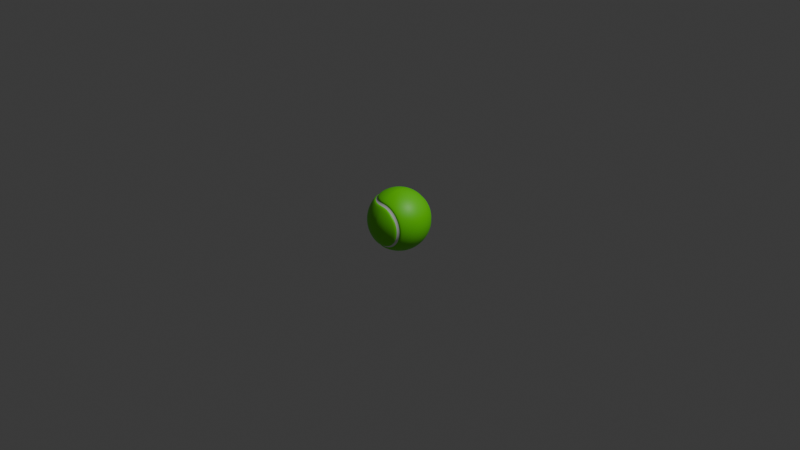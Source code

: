 # Source: tennis_ball.blend  (saved by Blender 5.0.118; exported with 4.5.12 LTS)
import bpy
from mathutils import Matrix  # noqa: F401  (used for matrix-valued properties, if any)

bpy.ops.wm.read_factory_settings(use_empty=True)
scene = bpy.context.scene
scene.name = 'Scene'

# ---- collections
col_collection = bpy.data.collections.new('Collection'); scene.collection.children.link(col_collection)

# ---- materials (node trees are filled in below, after node groups)
mat_material = bpy.data.materials.new('Material')
mat_material.alpha_threshold = 0.0
mat_material.use_backface_culling_lightprobe_volume = False
mat_material.roughness = 0.5
mat_material.line_color = (0.0, 0.0, 0.0, 1.0)
mat_line = bpy.data.materials.new('line')

# ---- material node trees
mat_material.use_nodes = True; mat_material.node_tree.nodes.clear()
_N = mat_material.node_tree.nodes; _L = mat_material.node_tree.links
n0 = _N.new('ShaderNodeOutputMaterial'); n0.name = 'Material Output'; n0.location = (200, 100)
n1 = _N.new('ShaderNodeBsdfPrincipled'); n1.name = 'Principled BSDF'; n1.location = (-200, 100)
n1.inputs[0].default_value = (0.1419, 0.8, 0.0, 1.0)
_L.new(n1.outputs[0], n0.inputs[0])
n0.is_active_output = True
mat_line.use_nodes = True; mat_line.node_tree.nodes.clear()
_N = mat_line.node_tree.nodes; _L = mat_line.node_tree.links
n0 = _N.new('ShaderNodeBsdfPrincipled'); n0.name = 'Principled BSDF'; n0.location = (-200, 100)
n1 = _N.new('ShaderNodeOutputMaterial'); n1.name = 'Material Output'; n1.location = (200, 100)
_L.new(n0.outputs[0], n1.inputs[0])
n1.is_active_output = True

# ---- world
world_world = bpy.data.worlds.new('World'); scene.world = world_world
world_world.use_nodes = True; world_world.node_tree.nodes.clear()
_N = world_world.node_tree.nodes; _L = world_world.node_tree.links
n0 = _N.new('ShaderNodeOutputWorld'); n0.name = 'World Output'; n0.location = (200, 100)
n1 = _N.new('ShaderNodeBackground'); n1.name = 'Background'; n1.location = (-200, 100)
n1.inputs[0].default_value = (0.05088, 0.05088, 0.05088, 1.0)
_L.new(n1.outputs[0], n0.inputs[0])
n0.is_active_output = True
world_world.color = (0.05088, 0.05088, 0.05088)
world_world.sun_shadow_jitter_overblur = 0.0

# ---- cameras
cam_camera = bpy.data.cameras.new('Camera')
cam_camera.clip_end = 100.0
cam_camera.ortho_scale = 7.314

# ---- lights
light_light = bpy.data.lights.new('Light', 'POINT')
light_light.energy = 1000.0
light_light.shadow_soft_size = 0.1

# ---- meshes
me_sphere = bpy.data.meshes.new('Sphere')
me_sphere.from_pydata([(7.451e-09, -1.49e-08, 0.33), (2.98e-08, 0.06438, 0.3237), (0.0, 0.2744, 0.1833), (1.49e-08, 0.3237, 0.06438), (7.451e-09, 0.33, 1.49e-08), (1.49e-08, 0.2744, -0.1833), (3.725e-09, -0.06438, 0.3237), (1.49e-08, -0.1263, 0.3049), (1.118e-08, -0.3049, 0.1263), (-1.118e-08, -0.3237, 0.06438), (-7.451e-09, -0.33, 0.0), (-1.863e-08, -0.3237, -0.06438), (-0.01256, -0.06314, 0.3237), (-0.02464, -0.1239, 0.3049), (-0.03577, -0.1798, 0.2744), (-0.05353, -0.2691, 0.1833), (-0.05948, -0.299, 0.1263), (-0.06314, -0.3174, 0.06438), (-0.06438, -0.3237, 0.0), (-0.06314, -0.3174, -0.06438), (-0.05948, -0.299, -0.1263), (-0.05353, -0.2691, -0.1833), (-0.03577, -0.1798, -0.2744), (-0.02464, -0.1239, -0.3049), (-0.01256, -0.06314, -0.3237), (-0.02464, -0.05948, 0.3237), (-0.04833, -0.1167, 0.3049), (-0.07016, -0.1694, 0.2744), (-0.105, -0.2535, 0.1833), (-0.1167, -0.2817, 0.1263), (-0.1239, -0.299, 0.06438), (-0.1263, -0.3049, 0.0), (-0.1239, -0.299, -0.06438), (-0.1167, -0.2817, -0.1263), (-0.105, -0.2535, -0.1833), (-0.07016, -0.1694, -0.2744), (-0.04833, -0.1167, -0.3049), (-0.02464, -0.05948, -0.3237), (-0.03577, -0.05353, 0.3237), (-0.07016, -0.105, 0.3049), (-0.1019, -0.1524, 0.2744), (-0.1524, -0.2281, 0.1833), (-0.1694, -0.2535, 0.1263), (-0.1798, -0.2691, 0.06438), (-0.1833, -0.2744, 0.0), (-0.1798, -0.2691, -0.06438), (-0.1694, -0.2535, -0.1263), (-0.1524, -0.2281, -0.1833), (-0.1019, -0.1524, -0.2744), (-0.07016, -0.105, -0.3049), (-0.03577, -0.05353, -0.3237), (-0.04552, -0.04552, 0.3237), (-0.0893, -0.0893, 0.3049), (-0.1296, -0.1296, 0.2744), (-0.194, -0.194, 0.1833), (-0.2156, -0.2156, 0.1263), (-0.2289, -0.2289, 0.06438), (-0.2333, -0.2333, 0.0), (-0.2289, -0.2289, -0.06438), (-0.2156, -0.2156, -0.1263), (-0.194, -0.194, -0.1833), (-0.1296, -0.1296, -0.2744), (-0.0893, -0.0893, -0.3049), (-0.04552, -0.04552, -0.3237), (-0.05353, -0.03577, 0.3237), (-0.105, -0.07016, 0.3049), (-0.1524, -0.1019, 0.2744), (-0.2281, -0.1524, 0.1833), (-0.2535, -0.1694, 0.1263), (-0.2691, -0.1798, 0.06438), (-0.2744, -0.1833, 0.0), (-0.2691, -0.1798, -0.06438), (-0.2535, -0.1694, -0.1263), (-0.2281, -0.1524, -0.1833), (-0.1524, -0.1019, -0.2744), (-0.105, -0.07016, -0.3049), (-0.05353, -0.03577, -0.3237), (-0.05948, -0.02464, 0.3237), (-0.1167, -0.04833, 0.3049), (-0.1694, -0.07016, 0.2744), (-0.2535, -0.105, 0.1833), (-0.2817, -0.1167, 0.1263), (-0.299, -0.1239, 0.06438), (-0.3049, -0.1263, 0.0), (-0.299, -0.1239, -0.06438), (-0.2817, -0.1167, -0.1263), (-0.2535, -0.105, -0.1833), (-0.1694, -0.07016, -0.2744), (-0.1167, -0.04833, -0.3049), (-0.05948, -0.02464, -0.3237), (-0.06314, -0.01256, 0.3237), (-0.1239, -0.02464, 0.3049), (-0.1798, -0.03577, 0.2744), (-0.2691, -0.05353, 0.1833), (-0.299, -0.05948, 0.1263), (-0.3174, -0.06314, 0.06438), (-0.3237, -0.06438, 0.0), (-0.3174, -0.06314, -0.06438), (-0.299, -0.05948, -0.1263), (-0.2691, -0.05353, -0.1833), (-0.1798, -0.03577, -0.2744), (-0.1239, -0.02464, -0.3049), (-0.06314, -0.01256, -0.3237), (-0.06438, 1.304e-08, 0.3237), (-0.1263, 2.421e-08, 0.3049), (-0.1833, -1.863e-08, 0.2744), (-0.2744, 1.863e-08, 0.1833), (-0.3049, 1.118e-08, 0.1263), (-0.3237, 4.098e-08, 0.06438), (-0.33, 2.98e-08, 0.0), (-0.3237, 4.098e-08, -0.06438), (-0.3049, 1.118e-08, -0.1263), (-0.2744, 1.863e-08, -0.1833), (-0.1833, -1.863e-08, -0.2744), (-0.1263, 2.421e-08, -0.3049), (-0.06438, 1.304e-08, -0.3237), (-0.06314, 0.01256, 0.3237), (-0.1239, 0.02464, 0.3049), (-0.1798, 0.03577, 0.2744), (-0.2691, 0.05353, 0.1833), (-0.299, 0.05948, 0.1263), (-0.3174, 0.06314, 0.06438), (-0.3237, 0.06438, 0.0), (-0.3174, 0.06314, -0.06438), (-0.299, 0.05948, -0.1263), (-0.2691, 0.05353, -0.1833), (-0.1798, 0.03577, -0.2744), (-0.1239, 0.02464, -0.3049), (-0.06314, 0.01256, -0.3237), (-0.05948, 0.02464, 0.3237), (-0.1167, 0.04833, 0.3049), (-0.1694, 0.07016, 0.2744), (-0.2535, 0.105, 0.1833), (-0.2817, 0.1167, 0.1263), (-0.299, 0.1239, 0.06438), (-0.3049, 0.1263, 0.0), (-0.299, 0.1239, -0.06438), (-0.2817, 0.1167, -0.1263), (-0.2535, 0.105, -0.1833), (-0.1694, 0.07016, -0.2744), (-0.1167, 0.04833, -0.3049), (-0.05948, 0.02464, -0.3237), (-0.05353, 0.03577, 0.3237), (-0.105, 0.07016, 0.3049), (-0.1524, 0.1019, 0.2744), (-0.2281, 0.1524, 0.1833), (-0.2535, 0.1694, 0.1263), (-0.2691, 0.1798, 0.06438), (-0.2744, 0.1833, 0.0), (-0.2691, 0.1798, -0.06438), (-0.2535, 0.1694, -0.1263), (-0.2281, 0.1524, -0.1833), (-0.1524, 0.1019, -0.2744), (-0.105, 0.07016, -0.3049), (-0.05353, 0.03577, -0.3237), (-0.04552, 0.04552, 0.3237), (-0.0893, 0.0893, 0.3049), (-0.1296, 0.1296, 0.2744), (-0.194, 0.194, 0.1833), (-0.2156, 0.2156, 0.1263), (-0.2289, 0.2289, 0.06438), (-0.2333, 0.2333, 0.0), (-0.2289, 0.2289, -0.06438), (-0.2156, 0.2156, -0.1263), (-0.194, 0.194, -0.1833), (-0.1296, 0.1296, -0.2744), (-0.0893, 0.0893, -0.3049), (-0.04552, 0.04552, -0.3237), (-0.03577, 0.05353, 0.3237), (-0.07016, 0.105, 0.3049), (-0.1019, 0.1524, 0.2744), (-0.1524, 0.2281, 0.1833), (-0.1694, 0.2535, 0.1263), (-0.1798, 0.2691, 0.06438), (-0.1833, 0.2744, 0.0), (-0.1798, 0.2691, -0.06438), (-0.1694, 0.2535, -0.1263), (-0.1524, 0.2281, -0.1833), (-0.1019, 0.1524, -0.2744), (-0.07016, 0.105, -0.3049), (-0.03577, 0.05353, -0.3237), (-0.02464, 0.05948, 0.3237), (-0.04833, 0.1167, 0.3049), (-0.07016, 0.1694, 0.2744), (-0.105, 0.2535, 0.1833), (-0.1167, 0.2817, 0.1263), (-0.1239, 0.299, 0.06438), (-0.1263, 0.3049, 0.0), (-0.1239, 0.299, -0.06438), (-0.1167, 0.2817, -0.1263), (-0.105, 0.2535, -0.1833), (-0.07016, 0.1694, -0.2744), (-0.04833, 0.1167, -0.3049), (-0.02464, 0.05948, -0.3237), (-0.01256, 0.06314, 0.3237), (-0.02464, 0.1239, 0.3049), (-0.03577, 0.1798, 0.2744), (-0.05353, 0.2691, 0.1833), (-0.05948, 0.299, 0.1263), (-0.06314, 0.3174, 0.06438), (-0.06438, 0.3237, 0.0), (-0.06314, 0.3174, -0.06438), (-0.05948, 0.299, -0.1263), (-0.05353, 0.2691, -0.1833), (-0.03577, 0.1798, -0.2744), (-0.02464, 0.1239, -0.3049), (-0.01256, 0.06314, -0.3237), (2.328e-08, 0.1263, 0.3049), (0.0, 0.1833, 0.2744), (3.725e-08, 0.3049, 0.1263), (0.0, 0.1833, -0.2744), (1.304e-08, -0.1833, 0.2744), (0.01256, -0.3237, 0.06314), (0.02464, -0.3049, 0.1239), (0.03577, -0.2744, 0.1798), (0.05353, -0.1833, 0.2691), (0.05948, -0.1263, 0.299), (0.06314, -0.06438, 0.3174), (0.06438, -2.98e-08, 0.3237), (0.06314, 0.06438, 0.3174), (0.05948, 0.1263, 0.299), (0.05353, 0.1833, 0.2691), (0.03577, 0.2744, 0.1798), (0.02464, 0.3049, 0.1239), (0.01256, 0.3237, 0.06314), (0.02464, -0.3237, 0.05948), (0.04833, -0.3049, 0.1167), (0.07016, -0.2744, 0.1694), (0.105, -0.1833, 0.2535), (0.1167, -0.1263, 0.2817), (0.1239, -0.06438, 0.299), (0.1263, 0.0, 0.3049), (0.1239, 0.06438, 0.299), (0.1167, 0.1263, 0.2817), (0.105, 0.1833, 0.2535), (0.07016, 0.2744, 0.1694), (0.04833, 0.3049, 0.1167), (0.02464, 0.3237, 0.05948), (0.03577, -0.3237, 0.05353), (0.07016, -0.3049, 0.105), (0.1019, -0.2744, 0.1524), (0.1524, -0.1833, 0.2281), (0.1694, -0.1263, 0.2535), (0.1798, -0.06438, 0.2691), (0.1833, 0.0, 0.2744), (0.1798, 0.06438, 0.2691), (0.1694, 0.1263, 0.2535), (0.1524, 0.1833, 0.2281), (0.1019, 0.2744, 0.1524), (0.07016, 0.3049, 0.105), (0.03577, 0.3237, 0.05353), (0.04552, -0.3237, 0.04552), (0.0893, -0.3049, 0.0893), (0.1296, -0.2744, 0.1296), (0.194, -0.1833, 0.194), (0.2156, -0.1263, 0.2156), (0.2289, -0.06438, 0.2289), (0.2333, -1.49e-08, 0.2333), (0.2289, 0.06438, 0.2289), (0.2156, 0.1263, 0.2156), (0.194, 0.1833, 0.194), (0.1296, 0.2744, 0.1296), (0.0893, 0.3049, 0.0893), (0.04552, 0.3237, 0.04552), (0.05353, -0.3237, 0.03577), (0.105, -0.3049, 0.07016), (0.1524, -0.2744, 0.1019), (0.2281, -0.1833, 0.1524), (0.2535, -0.1263, 0.1694), (0.2691, -0.06438, 0.1798), (0.2744, -1.49e-08, 0.1833), (0.2691, 0.06438, 0.1798), (0.2535, 0.1263, 0.1694), (0.2281, 0.1833, 0.1524), (0.1524, 0.2744, 0.1019), (0.105, 0.3049, 0.07016), (0.05353, 0.3237, 0.03577), (0.05948, -0.3237, 0.02464), (0.1167, -0.3049, 0.04833), (0.1694, -0.2744, 0.07016), (0.2535, -0.1833, 0.105), (0.2817, -0.1263, 0.1167), (0.299, -0.06438, 0.1239), (0.3049, 0.0, 0.1263), (0.299, 0.06438, 0.1239), (0.2817, 0.1263, 0.1167), (0.2535, 0.1833, 0.105), (0.1694, 0.2744, 0.07016), (0.1167, 0.3049, 0.04833), (0.05948, 0.3237, 0.02464), (0.06314, -0.3237, 0.01256), (0.1239, -0.3049, 0.02464), (0.1798, -0.2744, 0.03577), (0.2691, -0.1833, 0.05353), (0.299, -0.1263, 0.05948), (0.3174, -0.06438, 0.06314), (0.3237, -7.451e-09, 0.06438), (0.3174, 0.06438, 0.06314), (0.299, 0.1263, 0.05948), (0.2691, 0.1833, 0.05353), (0.1798, 0.2744, 0.03577), (0.1239, 0.3049, 0.02464), (0.06314, 0.3237, 0.01256), (0.06438, -0.3237, -2.98e-08), (0.1263, -0.3049, -2.98e-08), (0.1833, -0.2744, 0.0), (0.2744, -0.1833, 0.0), (0.3049, -0.1263, -1.49e-08), (0.3237, -0.06438, -7.451e-09), (0.33, -1.479e-09, -2.064e-08), (0.3237, 0.06438, 0.0), (0.3049, 0.1263, 0.0), (0.2744, 0.1833, 1.49e-08), (0.1833, 0.2744, 2.98e-08), (0.1263, 0.3049, 0.0), (0.06438, 0.3237, 0.0), (0.06314, -0.3237, -0.01256), (0.1239, -0.3049, -0.02464), (0.1798, -0.2744, -0.03577), (0.2691, -0.1833, -0.05353), (0.299, -0.1263, -0.05948), (0.3174, -0.06438, -0.06314), (0.3237, 0.0, -0.06438), (0.3174, 0.06438, -0.06314), (0.299, 0.1263, -0.05948), (0.2691, 0.1833, -0.05353), (0.1798, 0.2744, -0.03577), (0.1239, 0.3049, -0.02464), (0.06314, 0.3237, -0.01256), (0.05948, -0.3237, -0.02464), (0.1167, -0.3049, -0.04833), (0.1694, -0.2744, -0.07016), (0.2535, -0.1833, -0.105), (0.2817, -0.1263, -0.1167), (0.299, -0.06438, -0.1239), (0.3049, 0.0, -0.1263), (0.299, 0.06438, -0.1239), (0.2817, 0.1263, -0.1167), (0.2535, 0.1833, -0.105), (0.1694, 0.2744, -0.07016), (0.1167, 0.3049, -0.04833), (0.05948, 0.3237, -0.02464), (0.05353, -0.3237, -0.03577), (0.105, -0.3049, -0.07016), (0.1524, -0.2744, -0.1019), (0.2281, -0.1833, -0.1524), (0.2535, -0.1263, -0.1694), (0.2691, -0.06438, -0.1798), (0.2744, 0.0, -0.1833), (0.2691, 0.06438, -0.1798), (0.2535, 0.1263, -0.1694), (0.2281, 0.1833, -0.1524), (0.1524, 0.2744, -0.1019), (0.105, 0.3049, -0.07016), (0.05353, 0.3237, -0.03577), (0.04552, -0.3237, -0.04552), (0.0893, -0.3049, -0.0893), (0.1296, -0.2744, -0.1296), (0.194, -0.1833, -0.194), (0.2156, -0.1263, -0.2156), (0.2289, -0.06438, -0.2289), (0.2333, 1.49e-08, -0.2333), (0.2289, 0.06438, -0.2289), (0.2156, 0.1263, -0.2156), (0.194, 0.1833, -0.194), (0.1296, 0.2744, -0.1296), (0.0893, 0.3049, -0.0893), (0.04552, 0.3237, -0.04552), (0.03577, -0.3237, -0.05353), (0.07016, -0.3049, -0.105), (0.1019, -0.2744, -0.1524), (0.1524, -0.1833, -0.2281), (0.1694, -0.1263, -0.2535), (0.1798, -0.06438, -0.2691), (0.1833, 0.0, -0.2744), (0.1798, 0.06438, -0.2691), (0.1694, 0.1263, -0.2535), (0.1524, 0.1833, -0.2281), (0.1019, 0.2744, -0.1524), (0.07016, 0.3049, -0.105), (0.03577, 0.3237, -0.05353), (0.02464, -0.3237, -0.05948), (0.04833, -0.3049, -0.1167), (0.07016, -0.2744, -0.1694), (0.105, -0.1833, -0.2535), (0.1167, -0.1263, -0.2817), (0.1239, -0.06438, -0.299), (0.1263, 0.0, -0.3049), (0.1239, 0.06438, -0.299), (0.1167, 0.1263, -0.2817), (0.105, 0.1833, -0.2535), (0.07016, 0.2744, -0.1694), (0.04833, 0.3049, -0.1167), (0.02464, 0.3237, -0.05948), (0.01256, -0.3237, -0.06314), (0.02464, -0.3049, -0.1239), (0.03577, -0.2744, -0.1798), (0.05353, -0.1833, -0.2691), (0.05948, -0.1263, -0.299), (0.06314, -0.06438, -0.3174), (0.06438, 0.0, -0.3237), (0.06314, 0.06438, -0.3174), (0.05948, 0.1263, -0.299), (0.05353, 0.1833, -0.2691), (0.03577, 0.2744, -0.1798), (0.02464, 0.3049, -0.1239), (0.01256, 0.3237, -0.06314), (-1.118e-08, -0.3049, -0.1263), (1.49e-08, -0.2744, -0.1833), (1.304e-08, -0.1833, -0.2744), (-7.451e-09, -0.1263, -0.3049), (-1.863e-08, -0.06438, -0.3237), (-7.451e-09, 0.0, -0.33), (-5.588e-09, 0.06438, -0.3237), (1.583e-08, 0.1263, -0.3049), (0.0, 0.3049, -0.1263), (2.608e-08, 0.3237, -0.06438), (0.0, -0.2744, 0.1833), (4.618e-09, 0.2461, -0.2178), (0.0, 0.2178, -0.2461), (1.157e-08, -0.2461, 0.2178), (1.561e-08, -0.2178, 0.2461), (-0.0425, -0.2137, 0.2461), (-0.048, -0.2413, 0.2178), (-0.0425, -0.2137, -0.2461), (-0.048, -0.2413, -0.2178), (-0.08337, -0.2013, 0.2461), (-0.09416, -0.2273, 0.2179), (-0.09416, -0.2273, -0.2179), (-0.08337, -0.2013, -0.2461), (-0.121, -0.1811, 0.2461), (-0.1367, -0.2046, 0.2179), (-0.1367, -0.2046, -0.2179), (-0.121, -0.1811, -0.2461), (-0.154, -0.154, 0.2461), (-0.174, -0.174, 0.2179), (-0.174, -0.174, -0.2179), (-0.154, -0.154, -0.2461), (-0.1811, -0.121, 0.2461), (-0.2046, -0.1367, 0.2179), (-0.2046, -0.1367, -0.2179), (-0.1811, -0.121, -0.2461), (-0.2013, -0.08336, 0.2461), (-0.2273, -0.09416, 0.2179), (-0.2273, -0.09416, -0.2179), (-0.2013, -0.08336, -0.2461), (-0.2137, -0.0425, 0.2461), (-0.2413, -0.048, 0.2179), (-0.2413, -0.048, -0.2179), (-0.2137, -0.0425, -0.2461), (-0.2178, 1.222e-08, 0.2461), (-0.2461, 2.377e-08, 0.2179), (-0.2461, 2.377e-08, -0.2179), (-0.2178, 1.222e-08, -0.2461), (-0.2137, 0.0425, 0.2461), (-0.2413, 0.048, 0.2179), (-0.2413, 0.048, -0.2179), (-0.2137, 0.0425, -0.2461), (-0.2013, 0.08336, 0.2461), (-0.2273, 0.09416, 0.2179), (-0.2273, 0.09416, -0.2179), (-0.2013, 0.08336, -0.2461), (-0.1811, 0.121, 0.2461), (-0.2046, 0.1367, 0.2179), (-0.2046, 0.1367, -0.2179), (-0.1811, 0.121, -0.2461), (-0.154, 0.154, 0.2461), (-0.174, 0.174, 0.2179), (-0.174, 0.174, -0.2179), (-0.154, 0.154, -0.2461), (-0.121, 0.1811, 0.2461), (-0.1367, 0.2046, 0.2179), (-0.1367, 0.2046, -0.2179), (-0.121, 0.1811, -0.2461), (-0.08337, 0.2013, 0.2461), (-0.09416, 0.2273, 0.2179), (-0.09416, 0.2273, -0.2179), (-0.08337, 0.2013, -0.2461), (-0.0425, 0.2137, 0.2461), (-0.048, 0.2413, 0.2178), (-0.048, 0.2413, -0.2178), (-0.0425, 0.2137, -0.2461), (1.671e-08, 0.2178, 0.2461), (1.671e-08, 0.2461, 0.2178), (0.048, -0.2178, 0.2413), (0.0425, -0.2461, 0.2137), (0.0425, 0.2461, 0.2137), (0.048, 0.2178, 0.2413), (0.08337, -0.2461, 0.2013), (0.09416, -0.2179, 0.2273), (0.09416, 0.2179, 0.2273), (0.08337, 0.2461, 0.2013), (0.121, -0.2461, 0.1811), (0.1367, -0.2179, 0.2046), (0.1367, 0.2179, 0.2046), (0.121, 0.2461, 0.1811), (0.154, -0.2461, 0.154), (0.174, -0.2179, 0.174), (0.174, 0.2179, 0.174), (0.154, 0.2461, 0.154), (0.1811, -0.2461, 0.121), (0.2046, -0.2179, 0.1367), (0.2046, 0.2179, 0.1367), (0.1811, 0.2461, 0.121), (0.2013, -0.2461, 0.08336), (0.2273, -0.2179, 0.09416), (0.2273, 0.2179, 0.09416), (0.2013, 0.2461, 0.08336), (0.2137, -0.2461, 0.0425), (0.2413, -0.2179, 0.048), (0.2413, 0.2179, 0.048), (0.2137, 0.2461, 0.0425), (0.2178, -0.2461, -1.028e-08), (0.2461, -0.2179, -1.028e-08), (0.2461, 0.2179, 1.49e-08), (0.2178, 0.2461, 1.952e-08), (0.2137, -0.2461, -0.0425), (0.2413, -0.2179, -0.048), (0.2413, 0.2179, -0.048), (0.2137, 0.2461, -0.0425), (0.2013, -0.2461, -0.08336), (0.2273, -0.2179, -0.09416), (0.2273, 0.2179, -0.09416), (0.2013, 0.2461, -0.08336), (0.1811, -0.2461, -0.121), (0.2046, -0.2179, -0.1367), (0.2046, 0.2179, -0.1367), (0.1811, 0.2461, -0.121), (0.154, -0.2461, -0.154), (0.174, -0.2179, -0.174), (0.174, 0.2179, -0.174), (0.154, 0.2461, -0.154), (0.121, -0.2461, -0.1811), (0.1367, -0.2179, -0.2046), (0.1367, 0.2179, -0.2046), (0.121, 0.2461, -0.1811), (0.08337, -0.2461, -0.2013), (0.09416, -0.2179, -0.2273), (0.09416, 0.2179, -0.2273), (0.08337, 0.2461, -0.2013), (0.0425, -0.2461, -0.2137), (0.048, -0.2178, -0.2413), (0.048, 0.2178, -0.2413), (0.0425, 0.2461, -0.2137), (7.618e-10, -0.2461, -0.2178), (1.845e-10, -0.2178, -0.2461), (-0.04112, -0.2067, 0.239), (-0.04662, -0.2344, 0.2108), (-3.074e-05, -0.239, 0.2108), (3.078e-05, -0.2108, 0.239), (-0.08066, -0.1947, 0.239), (-0.09146, -0.2208, 0.2108), (-0.09146, -0.2208, -0.2108), (-0.08066, -0.1947, -0.239), (-0.04112, -0.2067, -0.239), (-0.04662, -0.2344, -0.2108), (-0.1171, -0.1753, 0.239), (-0.1328, -0.1987, 0.2108), (-0.1328, -0.1987, -0.2108), (-0.1171, -0.1753, -0.239), (-0.149, -0.149, 0.239), (-0.169, -0.169, 0.2108), (-0.169, -0.169, -0.2108), (-0.149, -0.149, -0.239), (-0.1753, -0.1171, 0.239), (-0.1987, -0.1328, 0.2108), (-0.1987, -0.1328, -0.2108), (-0.1753, -0.1171, -0.239), (-0.1947, -0.08066, 0.239), (-0.2208, -0.09146, 0.2108), (-0.2208, -0.09146, -0.2108), (-0.1947, -0.08066, -0.239), (-0.2067, -0.04112, 0.239), (-0.2344, -0.04662, 0.2108), (-0.2344, -0.04662, -0.2108), (-0.2067, -0.04112, -0.239), (-0.2108, 1.113e-08, 0.239), (-0.239, 2.248e-08, 0.2108), (-0.239, 2.305e-08, -0.2108), (-0.2108, 1.16e-08, -0.239), (-0.2067, 0.04112, 0.239), (-0.2344, 0.04662, 0.2108), (-0.2344, 0.04662, -0.2108), (-0.2067, 0.04112, -0.239), (-0.2208, 0.09146, -0.2108), (-0.1947, 0.08066, -0.239), (-0.1947, 0.08066, 0.239), (-0.2208, 0.09146, 0.2108), (-0.1753, 0.1171, 0.239), (-0.1987, 0.1328, 0.2108), (-0.1987, 0.1328, -0.2108), (-0.1753, 0.1171, -0.239), (-0.149, 0.149, 0.239), (-0.169, 0.169, 0.2108), (-0.169, 0.169, -0.2108), (-0.149, 0.149, -0.239), (-0.1171, 0.1753, 0.239), (-0.1328, 0.1987, 0.2108), (-0.1328, 0.1987, -0.2108), (-0.1171, 0.1753, -0.239), (-0.09146, 0.2208, -0.2108), (-0.08066, 0.1947, -0.239), (-0.08066, 0.1947, 0.239), (-0.09146, 0.2208, 0.2108), (-0.04112, 0.2067, 0.239), (-0.04662, 0.2344, 0.2108), (-0.04662, 0.2344, -0.2108), (-0.04112, 0.2067, -0.239), (3.079e-05, 0.2108, 0.239), (-3.072e-05, 0.239, 0.2108), (-3.075e-05, 0.239, -0.2108), (3.077e-05, 0.2108, -0.239), (0.09146, 0.2108, 0.2208), (0.08066, 0.239, 0.1947), (0.04112, 0.239, 0.2067), (0.04662, 0.2108, 0.2344), (0.04662, -0.2108, 0.2344), (0.04112, -0.239, 0.2067), (0.08066, -0.239, 0.1947), (0.09146, -0.2108, 0.2208), (0.1171, -0.239, 0.1753), (0.1328, -0.2108, 0.1987), (0.1328, 0.2108, 0.1987), (0.1171, 0.239, 0.1753), (0.169, 0.2108, 0.169), (0.149, 0.239, 0.149), (0.149, -0.239, 0.149), (0.169, -0.2108, 0.169), (0.1753, -0.239, 0.1171), (0.1987, -0.2108, 0.1328), (0.1987, 0.2108, 0.1328), (0.1753, 0.239, 0.1171), (0.1947, -0.239, 0.08066), (0.2208, -0.2108, 0.09146), (0.2208, 0.2108, 0.09146), (0.1947, 0.239, 0.08066), (0.2067, -0.239, 0.04112), (0.2344, -0.2108, 0.04662), (0.2344, 0.2108, 0.04662), (0.2067, 0.239, 0.04112), (0.2108, -0.239, -1.071e-08), (0.239, -0.2108, -1.088e-08), (0.239, 0.2108, 1.56e-08), (0.2108, 0.239, 1.995e-08), (0.2067, -0.239, -0.04112), (0.2344, -0.2108, -0.04662), (0.2344, 0.2108, -0.04662), (0.2067, 0.239, -0.04112), (0.1947, -0.239, -0.08066), (0.2208, -0.2108, -0.09146), (0.2208, 0.2108, -0.09146), (0.1947, 0.239, -0.08066), (0.1753, -0.239, -0.1171), (0.1987, -0.2108, -0.1328), (0.1987, 0.2108, -0.1328), (0.1753, 0.239, -0.1171), (0.149, -0.239, -0.149), (0.169, -0.2108, -0.169), (0.169, 0.2108, -0.169), (0.149, 0.239, -0.149), (0.1328, 0.2108, -0.1987), (0.1171, 0.239, -0.1753), (0.1171, -0.239, -0.1753), (0.1328, -0.2108, -0.1987), (0.08066, -0.239, -0.1947), (0.09146, -0.2108, -0.2208), (0.09146, 0.2108, -0.2208), (0.08066, 0.239, -0.1947), (0.04112, -0.239, -0.2067), (0.04662, -0.2108, -0.2344), (0.04662, 0.2108, -0.2344), (0.04112, 0.239, -0.2067), (-3.075e-05, -0.239, -0.2108), (3.076e-05, -0.2108, -0.239)], [], [(8, 417, 15, 16), (410, 409, 22, 23), (9, 8, 16, 17), (411, 410, 23, 24), (10, 9, 17, 18), (6, 0, 12), (412, 411, 24), (11, 10, 18, 19), (7, 6, 12, 13), (407, 11, 19, 20), (211, 7, 13, 14), (408, 407, 20, 21), (13, 12, 25, 26), (20, 19, 32, 33), (14, 13, 26, 27), (21, 20, 33, 34), (16, 15, 28, 29), (23, 22, 35, 36), (17, 16, 29, 30), (24, 23, 36, 37), (18, 17, 30, 31), (12, 0, 25), (412, 24, 37), (19, 18, 31, 32), (29, 28, 41, 42), (36, 35, 48, 49), (30, 29, 42, 43), (37, 36, 49, 50), (31, 30, 43, 44), (25, 0, 38), (412, 37, 50), (32, 31, 44, 45), (26, 25, 38, 39), (33, 32, 45, 46), (27, 26, 39, 40), (34, 33, 46, 47), (46, 45, 58, 59), (40, 39, 52, 53), (47, 46, 59, 60), (42, 41, 54, 55), (49, 48, 61, 62), (43, 42, 55, 56), (50, 49, 62, 63), (44, 43, 56, 57), (38, 0, 51), (412, 50, 63), (45, 44, 57, 58), (39, 38, 51, 52), (62, 61, 74, 75), (56, 55, 68, 69), (63, 62, 75, 76), (57, 56, 69, 70), (51, 0, 64), (412, 63, 76), (58, 57, 70, 71), (52, 51, 64, 65), (59, 58, 71, 72), (53, 52, 65, 66), (60, 59, 72, 73), (55, 54, 67, 68), (73, 72, 85, 86), (68, 67, 80, 81), (75, 74, 87, 88), (69, 68, 81, 82), (76, 75, 88, 89), (70, 69, 82, 83), (64, 0, 77), (412, 76, 89), (71, 70, 83, 84), (65, 64, 77, 78), (72, 71, 84, 85), (66, 65, 78, 79), (89, 88, 101, 102), (83, 82, 95, 96), (77, 0, 90), (412, 89, 102), (84, 83, 96, 97), (78, 77, 90, 91), (85, 84, 97, 98), (79, 78, 91, 92), (86, 85, 98, 99), (81, 80, 93, 94), (88, 87, 100, 101), (82, 81, 94, 95), (94, 93, 106, 107), (101, 100, 113, 114), (95, 94, 107, 108), (102, 101, 114, 115), (96, 95, 108, 109), (90, 0, 103), (412, 102, 115), (97, 96, 109, 110), (91, 90, 103, 104), (98, 97, 110, 111), (92, 91, 104, 105), (99, 98, 111, 112), (109, 108, 121, 122), (103, 0, 116), (412, 115, 128), (110, 109, 122, 123), (104, 103, 116, 117), (111, 110, 123, 124), (105, 104, 117, 118), (112, 111, 124, 125), (107, 106, 119, 120), (114, 113, 126, 127), (108, 107, 120, 121), (115, 114, 127, 128), (120, 119, 132, 133), (127, 126, 139, 140), (121, 120, 133, 134), (128, 127, 140, 141), (122, 121, 134, 135), (116, 0, 129), (412, 128, 141), (123, 122, 135, 136), (117, 116, 129, 130), (124, 123, 136, 137), (118, 117, 130, 131), (125, 124, 137, 138), (129, 0, 142), (412, 141, 154), (136, 135, 148, 149), (130, 129, 142, 143), (137, 136, 149, 150), (131, 130, 143, 144), (138, 137, 150, 151), (133, 132, 145, 146), (140, 139, 152, 153), (134, 133, 146, 147), (141, 140, 153, 154), (135, 134, 147, 148), (146, 145, 158, 159), (153, 152, 165, 166), (147, 146, 159, 160), (154, 153, 166, 167), (148, 147, 160, 161), (142, 0, 155), (412, 154, 167), (149, 148, 161, 162), (143, 142, 155, 156), (150, 149, 162, 163), (144, 143, 156, 157), (151, 150, 163, 164), (162, 161, 174, 175), (156, 155, 168, 169), (163, 162, 175, 176), (157, 156, 169, 170), (164, 163, 176, 177), (159, 158, 171, 172), (166, 165, 178, 179), (160, 159, 172, 173), (167, 166, 179, 180), (161, 160, 173, 174), (155, 0, 168), (412, 167, 180), (172, 171, 184, 185), (179, 178, 191, 192), (173, 172, 185, 186), (180, 179, 192, 193), (174, 173, 186, 187), (168, 0, 181), (412, 180, 193), (175, 174, 187, 188), (169, 168, 181, 182), (176, 175, 188, 189), (170, 169, 182, 183), (177, 176, 189, 190), (189, 188, 201, 202), (183, 182, 195, 196), (190, 189, 202, 203), (185, 184, 197, 198), (192, 191, 204, 205), (186, 185, 198, 199), (193, 192, 205, 206), (187, 186, 199, 200), (181, 0, 194), (412, 193, 206), (188, 187, 200, 201), (182, 181, 194, 195), (205, 204, 210, 414), (199, 198, 209, 3), (206, 205, 414, 413), (200, 199, 3, 4), (194, 0, 1), (412, 206, 413), (201, 200, 4, 416), (195, 194, 1, 207), (202, 201, 416, 415), (196, 195, 207, 208), (203, 202, 415, 5), (198, 197, 2, 209), (7, 211, 215, 216), (209, 2, 222, 223), (6, 7, 216, 217), (3, 209, 223, 224), (0, 6, 217, 218), (9, 10, 212), (4, 3, 224), (1, 0, 218, 219), (8, 9, 212, 213), (207, 1, 219, 220), (417, 8, 213, 214), (208, 207, 220, 221), (216, 215, 228, 229), (223, 222, 235, 236), (217, 216, 229, 230), (224, 223, 236, 237), (218, 217, 230, 231), (212, 10, 225), (4, 224, 237), (219, 218, 231, 232), (213, 212, 225, 226), (220, 219, 232, 233), (214, 213, 226, 227), (221, 220, 233, 234), (4, 237, 250), (232, 231, 244, 245), (226, 225, 238, 239), (233, 232, 245, 246), (227, 226, 239, 240), (234, 233, 246, 247), (229, 228, 241, 242), (236, 235, 248, 249), (230, 229, 242, 243), (237, 236, 249, 250), (231, 230, 243, 244), (225, 10, 238), (242, 241, 254, 255), (249, 248, 261, 262), (243, 242, 255, 256), (250, 249, 262, 263), (244, 243, 256, 257), (238, 10, 251), (4, 250, 263), (245, 244, 257, 258), (239, 238, 251, 252), (246, 245, 258, 259), (240, 239, 252, 253), (247, 246, 259, 260), (252, 251, 264, 265), (259, 258, 271, 272), (253, 252, 265, 266), (260, 259, 272, 273), (255, 254, 267, 268), (262, 261, 274, 275), (256, 255, 268, 269), (263, 262, 275, 276), (257, 256, 269, 270), (251, 10, 264), (4, 263, 276), (258, 257, 270, 271), (268, 267, 280, 281), (275, 274, 287, 288), (269, 268, 281, 282), (276, 275, 288, 289), (270, 269, 282, 283), (264, 10, 277), (4, 276, 289), (271, 270, 283, 284), (265, 264, 277, 278), (272, 271, 284, 285), (266, 265, 278, 279), (273, 272, 285, 286), (285, 284, 297, 298), (279, 278, 291, 292), (286, 285, 298, 299), (281, 280, 293, 294), (288, 287, 300, 301), (282, 281, 294, 295), (289, 288, 301, 302), (283, 282, 295, 296), (277, 10, 290), (4, 289, 302), (284, 283, 296, 297), (278, 277, 290, 291), (301, 300, 313, 314), (295, 294, 307, 308), (302, 301, 314, 315), (296, 295, 308, 309), (290, 10, 303), (4, 302, 315), (297, 296, 309, 310), (291, 290, 303, 304), (298, 297, 310, 311), (292, 291, 304, 305), (299, 298, 311, 312), (294, 293, 306, 307), (305, 304, 317, 318), (312, 311, 324, 325), (307, 306, 319, 320), (314, 313, 326, 327), (308, 307, 320, 321), (315, 314, 327, 328), (309, 308, 321, 322), (303, 10, 316), (4, 315, 328), (310, 309, 322, 323), (304, 303, 316, 317), (311, 310, 323, 324), (321, 320, 333, 334), (328, 327, 340, 341), (322, 321, 334, 335), (316, 10, 329), (4, 328, 341), (323, 322, 335, 336), (317, 316, 329, 330), (324, 323, 336, 337), (318, 317, 330, 331), (325, 324, 337, 338), (320, 319, 332, 333), (327, 326, 339, 340), (338, 337, 350, 351), (333, 332, 345, 346), (340, 339, 352, 353), (334, 333, 346, 347), (341, 340, 353, 354), (335, 334, 347, 348), (329, 10, 342), (4, 341, 354), (336, 335, 348, 349), (330, 329, 342, 343), (337, 336, 349, 350), (331, 330, 343, 344), (354, 353, 366, 367), (348, 347, 360, 361), (342, 10, 355), (4, 354, 367), (349, 348, 361, 362), (343, 342, 355, 356), (350, 349, 362, 363), (344, 343, 356, 357), (351, 350, 363, 364), (346, 345, 358, 359), (353, 352, 365, 366), (347, 346, 359, 360), (359, 358, 371, 372), (366, 365, 378, 379), (360, 359, 372, 373), (367, 366, 379, 380), (361, 360, 373, 374), (355, 10, 368), (4, 367, 380), (362, 361, 374, 375), (356, 355, 368, 369), (363, 362, 375, 376), (357, 356, 369, 370), (364, 363, 376, 377), (368, 10, 381), (4, 380, 393), (375, 374, 387, 388), (369, 368, 381, 382), (376, 375, 388, 389), (370, 369, 382, 383), (377, 376, 389, 390), (372, 371, 384, 385), (379, 378, 391, 392), (373, 372, 385, 386), (380, 379, 392, 393), (374, 373, 386, 387), (385, 384, 397, 398), (392, 391, 404, 405), (386, 385, 398, 399), (393, 392, 405, 406), (387, 386, 399, 400), (381, 10, 394), (4, 393, 406), (388, 387, 400, 401), (382, 381, 394, 395), (389, 388, 401, 402), (383, 382, 395, 396), (390, 389, 402, 403), (401, 400, 412, 413), (395, 394, 11, 407), (402, 401, 413, 414), (396, 395, 407, 408), (403, 402, 414, 210), (398, 397, 409, 410), (405, 404, 5, 415), (399, 398, 410, 411), (406, 405, 415, 416), (400, 399, 411, 412), (394, 10, 11), (4, 406, 416), (435, 431, 557, 561), (498, 502, 630, 624), (532, 536, 664, 662), (464, 468, 594, 590), (503, 499, 625, 631), (428, 432, 558, 552), (537, 533, 663, 665), (467, 463, 589, 593), (433, 429, 553, 559), (496, 500, 628, 626), (533, 529, 657, 663), (462, 466, 592, 588), (501, 497, 627, 629), (426, 430, 556, 550), (460, 464, 590, 584), (431, 427, 551, 557), (528, 532, 662, 656), (465, 461, 585, 591), (492, 496, 626, 620), (530, 534, 660, 658), (497, 493, 621, 627), (425, 428, 552, 555), (535, 531, 659, 661), (458, 462, 588, 586), (463, 459, 587, 589), (499, 495, 623, 625), (429, 424, 554, 553), (526, 530, 658, 654), (531, 527, 655, 659), (459, 455, 581, 587), (494, 498, 624, 622), (422, 426, 550, 546), (490, 494, 622, 612), (427, 423, 547, 551), (524, 528, 656, 652), (454, 458, 586, 580), (495, 491, 613, 623), (529, 525, 653, 657), (456, 460, 584, 582), (421, 422, 546, 549), (461, 457, 583, 585), (488, 492, 620, 618), (522, 526, 654, 650), (493, 489, 619, 621), (423, 420, 548, 547), (527, 523, 651, 655), (452, 456, 582, 578), (457, 453, 579, 583), (489, 484, 616, 619), (520, 524, 652, 648), (525, 521, 649, 653), (450, 454, 580, 576), (485, 488, 618, 617), (455, 451, 577, 581), (518, 522, 650, 646), (487, 490, 612, 615), (523, 519, 647, 651), (448, 452, 578, 574), (453, 449, 575, 579), (491, 486, 614, 613), (516, 520, 648, 644), (521, 517, 645, 649), (446, 450, 576, 572), (480, 418, 610, 606), (404, 543, 418, 5), (204, 481, 419, 210), (480, 203, 5, 418), (542, 403, 210, 419), (417, 420, 423, 15), (421, 211, 14, 422), (420, 417, 214, 485), (211, 421, 484, 215), (422, 14, 27, 426), (15, 423, 427, 28), (425, 21, 34, 428), (409, 545, 424, 22), (22, 424, 429, 35), (544, 408, 21, 425), (426, 27, 40, 430), (28, 427, 431, 41), (428, 34, 47, 432), (35, 429, 433, 48), (430, 40, 53, 434), (41, 431, 435, 54), (432, 47, 60, 436), (48, 433, 437, 61), (434, 53, 66, 438), (54, 435, 439, 67), (436, 60, 73, 440), (61, 437, 441, 74), (438, 66, 79, 442), (67, 439, 443, 80), (440, 73, 86, 444), (74, 441, 445, 87), (442, 79, 92, 446), (80, 443, 447, 93), (444, 86, 99, 448), (87, 445, 449, 100), (446, 92, 105, 450), (93, 447, 451, 106), (448, 99, 112, 452), (100, 449, 453, 113), (450, 105, 118, 454), (106, 451, 455, 119), (452, 112, 125, 456), (113, 453, 457, 126), (454, 118, 131, 458), (119, 455, 459, 132), (456, 125, 138, 460), (126, 457, 461, 139), (458, 131, 144, 462), (132, 459, 463, 145), (460, 138, 151, 464), (139, 461, 465, 152), (462, 144, 157, 466), (145, 463, 467, 158), (464, 151, 164, 468), (152, 465, 469, 165), (466, 157, 170, 470), (158, 467, 471, 171), (468, 164, 177, 472), (165, 469, 473, 178), (470, 170, 183, 474), (171, 471, 475, 184), (472, 177, 190, 476), (178, 473, 477, 191), (474, 183, 196, 478), (184, 475, 479, 197), (476, 190, 203, 480), (191, 477, 481, 204), (478, 196, 208, 482), (197, 479, 483, 2), (482, 208, 221, 487), (2, 483, 486, 222), (485, 214, 227, 488), (215, 484, 489, 228), (487, 221, 234, 490), (222, 486, 491, 235), (488, 227, 240, 492), (228, 489, 493, 241), (490, 234, 247, 494), (235, 491, 495, 248), (492, 240, 253, 496), (241, 493, 497, 254), (494, 247, 260, 498), (248, 495, 499, 261), (496, 253, 266, 500), (254, 497, 501, 267), (498, 260, 273, 502), (261, 499, 503, 274), (500, 266, 279, 504), (267, 501, 505, 280), (502, 273, 286, 506), (274, 503, 507, 287), (504, 279, 292, 508), (280, 505, 509, 293), (506, 286, 299, 510), (287, 507, 511, 300), (508, 292, 305, 512), (293, 509, 513, 306), (510, 299, 312, 514), (300, 511, 515, 313), (512, 305, 318, 516), (306, 513, 517, 319), (514, 312, 325, 518), (313, 515, 519, 326), (516, 318, 331, 520), (319, 517, 521, 332), (518, 325, 338, 522), (326, 519, 523, 339), (520, 331, 344, 524), (332, 521, 525, 345), (522, 338, 351, 526), (339, 523, 527, 352), (524, 344, 357, 528), (345, 525, 529, 358), (526, 351, 364, 530), (352, 527, 531, 365), (528, 357, 370, 532), (358, 529, 533, 371), (530, 364, 377, 534), (365, 531, 535, 378), (532, 370, 383, 536), (371, 533, 537, 384), (534, 377, 390, 538), (378, 535, 539, 391), (536, 383, 396, 540), (384, 537, 541, 397), (538, 390, 403, 542), (391, 539, 543, 404), (540, 396, 408, 544), (397, 541, 545, 409), (547, 548, 549, 546), (551, 547, 546, 550), (553, 554, 555, 552), (557, 551, 550, 556), (559, 553, 552, 558), (561, 557, 556, 560), (563, 559, 558, 562), (565, 561, 560, 564), (567, 563, 562, 566), (569, 565, 564, 568), (571, 567, 566, 570), (573, 569, 568, 572), (575, 571, 570, 574), (577, 573, 572, 576), (579, 575, 574, 578), (581, 577, 576, 580), (583, 579, 578, 582), (585, 583, 582, 584), (580, 586, 587, 581), (589, 587, 586, 588), (591, 585, 584, 590), (588, 592, 593, 589), (590, 594, 595, 591), (597, 593, 592, 596), (599, 595, 594, 598), (598, 600, 601, 599), (603, 597, 596, 602), (605, 603, 602, 604), (607, 601, 600, 606), (609, 605, 604, 608), (611, 607, 606, 610), (613, 614, 615, 612), (617, 618, 619, 616), (621, 619, 618, 620), (623, 613, 612, 622), (622, 624, 625, 623), (627, 621, 620, 626), (629, 627, 626, 628), (631, 625, 624, 630), (633, 629, 628, 632), (635, 631, 630, 634), (637, 633, 632, 636), (639, 635, 634, 638), (641, 637, 636, 640), (643, 639, 638, 642), (645, 641, 640, 644), (647, 643, 642, 646), (649, 645, 644, 648), (651, 647, 646, 650), (653, 649, 648, 652), (655, 651, 650, 654), (657, 653, 652, 656), (659, 655, 654, 658), (661, 659, 658, 660), (656, 662, 663, 657), (665, 663, 662, 664), (667, 661, 660, 666), (664, 668, 669, 665), (666, 670, 671, 667), (673, 669, 668, 672), (672, 555, 554, 673), (614, 609, 608, 615), (610, 671, 670, 611), (616, 549, 548, 617), (469, 465, 591, 595), (539, 535, 661, 667), (430, 434, 560, 556), (505, 501, 629, 633), (534, 538, 666, 660), (500, 504, 632, 628), (471, 467, 593, 597), (536, 540, 668, 664), (437, 433, 559, 563), (466, 470, 596, 592), (432, 436, 562, 558), (507, 503, 631, 635), (541, 537, 665, 669), (502, 506, 634, 630), (473, 469, 595, 599), (538, 542, 670, 666), (439, 435, 561, 565), (468, 472, 598, 594), (434, 438, 564, 560), (509, 505, 633, 637), (472, 476, 600, 598), (543, 539, 667, 671), (504, 508, 636, 632), (441, 437, 563, 567), (477, 473, 599, 601), (545, 541, 669, 673), (436, 440, 566, 562), (511, 507, 635, 639), (540, 544, 672, 668), (506, 510, 638, 634), (475, 471, 597, 603), (544, 425, 555, 672), (443, 439, 565, 569), (470, 474, 602, 596), (424, 545, 673, 554), (438, 442, 568, 564), (513, 509, 637, 641), (486, 483, 609, 614), (508, 512, 640, 636), (479, 475, 603, 605), (482, 487, 615, 608), (445, 441, 567, 571), (474, 478, 604, 602), (418, 543, 671, 610), (440, 444, 570, 566), (515, 511, 639, 643), (542, 419, 611, 670), (510, 514, 642, 638), (481, 477, 601, 607), (484, 421, 549, 616), (447, 443, 569, 573), (476, 480, 606, 600), (420, 485, 617, 548), (442, 446, 572, 568), (517, 513, 641, 645), (512, 516, 644, 640), (483, 479, 605, 609), (449, 445, 571, 575), (478, 482, 608, 604), (444, 448, 574, 570), (519, 515, 643, 647), (514, 518, 646, 642), (419, 481, 607, 611), (451, 447, 573, 577)])
me_sphere.polygons.foreach_set('use_smooth', [True] * 704)
me_sphere.polygons.foreach_set('material_index', [0, 0, 0, 0, 0, 0, 0, 0, 0, 0, 0, 0, 0, 0, 0, 0, 0, 0, 0, 0, 0, 0, 0, 0, 0, 0, 0, 0, 0, 0, 0, 0, 0, 0, 0, 0, 0, 0, 0, 0, 0, 0, 0, 0, 0, 0, 0, 0, 0, 0, 0, 0, 0, 0, 0, 0, 0, 0, 0, 0, 0, 0, 0, 0, 0, 0, 0, 0, 0, 0, 0, 0, 0, 0, 0, 0, 0, 0, 0, 0, 0, 0, 0, 0, 0, 0, 0, 0, 0, 0, 0, 0, 0, 0, 0, 0, 0, 0, 0, 0, 0, 0, 0, 0, 0, 0, 0, 0, 0, 0, 0, 0, 0, 0, 0, 0, 0, 0, 0, 0, 0, 0, 0, 0, 0, 0, 0, 0, 0, 0, 0, 0, 0, 0, 0, 0, 0, 0, 0, 0, 0, 0, 0, 0, 0, 0, 0, 0, 0, 0, 0, 0, 0, 0, 0, 0, 0, 0, 0, 0, 0, 0, 0, 0, 0, 0, 0, 0, 0, 0, 0, 0, 0, 0, 0, 0, 0, 0, 0, 0, 0, 0, 0, 0, 0, 0, 0, 0, 0, 0, 0, 0, 0, 0, 0, 0, 0, 0, 0, 0, 0, 0, 0, 0, 0, 0, 0, 0, 0, 0, 0, 0, 0, 0, 0, 0, 0, 0, 0, 0, 0, 0, 0, 0, 0, 0, 0, 0, 0, 0, 0, 0, 0, 0, 0, 0, 0, 0, 0, 0, 0, 0, 0, 0, 0, 0, 0, 0, 0, 0, 0, 0, 0, 0, 0, 0, 0, 0, 0, 0, 0, 0, 0, 0, 0, 0, 0, 0, 0, 0, 0, 0, 0, 0, 0, 0, 0, 0, 0, 0, 0, 0, 0, 0, 0, 0, 0, 0, 0, 0, 0, 0, 0, 0, 0, 0, 0, 0, 0, 0, 0, 0, 0, 0, 0, 0, 0, 0, 0, 0, 0, 0, 0, 0, 0, 0, 0, 0, 0, 0, 0, 0, 0, 0, 0, 0, 0, 0, 0, 0, 0, 0, 0, 0, 0, 0, 0, 0, 0, 0, 0, 0, 0, 0, 0, 0, 0, 0, 0, 0, 0, 0, 0, 0, 0, 0, 0, 0, 0, 0, 0, 0, 0, 0, 0, 0, 0, 0, 0, 0, 0, 0, 0, 0, 0, 0, 0, 0, 0, 0, 0, 0, 0, 0, 0, 0, 0, 0, 0, 0, 0, 0, 0, 0, 0, 0, 0, 0, 0, 0, 0, 0, 0, 0, 0, 0, 0, 0, 0, 0, 0, 0, 0, 0, 0, 0, 0, 0, 0, 0, 0, 0, 0, 0, 0, 0, 0, 0, 0, 0, 0, 0, 0, 0, 0, 0, 0, 0, 0, 0, 0, 0, 0, 0, 0, 0, 0, 0, 0, 0, 0, 0, 0, 0, 0, 0, 0, 0, 0, 0, 0, 0, 0, 0, 0, 0, 0, 0, 0, 0, 0, 0, 0, 0, 0, 0, 0, 0, 0, 0, 0, 0, 0, 0, 0, 0, 0, 0, 0, 0, 0, 0, 0, 0, 0, 0, 0, 0, 0, 0, 0, 0, 0, 0, 0, 0, 0, 0, 0, 0, 0, 0, 0, 0, 0, 0, 0, 0, 0, 0, 0, 0, 0, 0, 0, 0, 0, 0, 0, 0, 0, 0, 0, 0, 0, 0, 0, 0, 0, 0, 0, 0, 0, 0, 0, 0, 0, 0, 0, 0, 0, 0, 0, 0, 0, 0, 0, 0, 0, 0, 0, 0, 0, 0, 0, 0, 0, 0, 0, 0, 0, 0, 0, 0, 0, 0, 1, 1, 1, 1, 1, 1, 1, 1, 1, 1, 1, 1, 1, 1, 1, 1, 1, 1, 1, 1, 1, 1, 1, 1, 1, 1, 1, 1, 1, 1, 1, 1, 1, 1, 1, 1, 1, 1, 1, 1, 1, 1, 1, 1, 1, 1, 1, 1, 1, 1, 1, 1, 1, 1, 1, 1, 1, 1, 1, 1, 1, 1, 1, 1, 0, 0, 0, 0, 0, 0, 0, 0, 0, 0, 0, 0, 0, 0, 0, 0, 0, 0, 0, 0, 0, 0, 0, 0, 0, 0, 0, 0, 0, 0, 0, 0, 0, 0, 0, 0, 0, 0, 0, 0, 0, 0, 0, 0, 0, 0, 0, 0, 0, 0, 0, 0, 0, 0, 0, 0, 0, 0, 0, 0, 0, 0, 0, 0])
_uv = me_sphere.uv_layers.new(name='UVMap')
_uv.uv.foreach_set('vector', [0.25, 0.625, 0.25, 0.6875, 0.2188, 0.6875, 0.2188, 0.625, 0.25, 0.125, 0.25, 0.1875, 0.2188, 0.1875, 0.2188, 0.125, 0.25, 0.5625, 0.25, 0.625, 0.2188, 0.625, 0.2188, 0.5625, 0.25, 0.0625, 0.25, 0.125, 0.2188, 0.125, 0.2188, 0.0625, 0.25, 0.5, 0.25, 0.5625, 0.2188, 0.5625, 0.2188, 0.5, 0.25, 0.9375, 0.2344, 1.0, 0.2188, 0.9375, 0.2344, 0.0, 0.25, 0.0625, 0.2188, 0.0625, 0.25, 0.4375, 0.25, 0.5, 0.2188, 0.5, 0.2188, 0.4375, 0.25, 0.875, 0.25, 0.9375, 0.2188, 0.9375, 0.2188, 0.875, 0.25, 0.375, 0.25, 0.4375, 0.2188, 0.4375, 0.2188, 0.375, 0.25, 0.8125, 0.25, 0.875, 0.2188, 0.875, 0.2188, 0.8125, 0.25, 0.3125, 0.25, 0.375, 0.2188, 0.375, 0.2188, 0.3125, 0.2188, 0.875, 0.2188, 0.9375, 0.1875, 0.9375, 0.1875, 0.875, 0.2188, 0.375, 0.2188, 0.4375, 0.1875, 0.4375, 0.1875, 0.375, 0.2188, 0.8125, 0.2188, 0.875, 0.1875, 0.875, 0.1875, 0.8125, 0.2188, 0.3125, 0.2188, 0.375, 0.1875, 0.375, 0.1875, 0.3125, 0.2188, 0.625, 0.2188, 0.6875, 0.1875, 0.6875, 0.1875, 0.625, 0.2188, 0.125, 0.2188, 0.1875, 0.1875, 0.1875, 0.1875, 0.125, 0.2188, 0.5625, 0.2188, 0.625, 0.1875, 0.625, 0.1875, 0.5625, 0.2188, 0.0625, 0.2188, 0.125, 0.1875, 0.125, 0.1875, 0.0625, 0.2188, 0.5, 0.2188, 0.5625, 0.1875, 0.5625, 0.1875, 0.5, 0.2188, 0.9375, 0.2031, 1.0, 0.1875, 0.9375, 0.2031, 0.0, 0.2188, 0.0625, 0.1875, 0.0625, 0.2188, 0.4375, 0.2188, 0.5, 0.1875, 0.5, 0.1875, 0.4375, 0.1875, 0.625, 0.1875, 0.6875, 0.1562, 0.6875, 0.1562, 0.625, 0.1875, 0.125, 0.1875, 0.1875, 0.1563, 0.1875, 0.1562, 0.125, 0.1875, 0.5625, 0.1875, 0.625, 0.1562, 0.625, 0.1562, 0.5625, 0.1875, 0.0625, 0.1875, 0.125, 0.1562, 0.125, 0.1562, 0.0625, 0.1875, 0.5, 0.1875, 0.5625, 0.1562, 0.5625, 0.1562, 0.5, 0.1875, 0.9375, 0.1719, 1.0, 0.1562, 0.9375, 0.1719, 0.0, 0.1875, 0.0625, 0.1562, 0.0625, 0.1875, 0.4375, 0.1875, 0.5, 0.1562, 0.5, 0.1562, 0.4375, 0.1875, 0.875, 0.1875, 0.9375, 0.1562, 0.9375, 0.1562, 0.875, 0.1875, 0.375, 0.1875, 0.4375, 0.1562, 0.4375, 0.1562, 0.375, 0.1875, 0.8125, 0.1875, 0.875, 0.1562, 0.875, 0.1563, 0.8125, 0.1875, 0.3125, 0.1875, 0.375, 0.1562, 0.375, 0.1562, 0.3125, 0.1562, 0.375, 0.1562, 0.4375, 0.125, 0.4375, 0.125, 0.375, 0.1563, 0.8125, 0.1562, 0.875, 0.125, 0.875, 0.125, 0.8125, 0.1562, 0.3125, 0.1562, 0.375, 0.125, 0.375, 0.125, 0.3125, 0.1562, 0.625, 0.1562, 0.6875, 0.125, 0.6875, 0.125, 0.625, 0.1562, 0.125, 0.1563, 0.1875, 0.125, 0.1875, 0.125, 0.125, 0.1562, 0.5625, 0.1562, 0.625, 0.125, 0.625, 0.125, 0.5625, 0.1562, 0.0625, 0.1562, 0.125, 0.125, 0.125, 0.125, 0.0625, 0.1562, 0.5, 0.1562, 0.5625, 0.125, 0.5625, 0.125, 0.5, 0.1562, 0.9375, 0.1406, 1.0, 0.125, 0.9375, 0.1406, 0.0, 0.1562, 0.0625, 0.125, 0.0625, 0.1562, 0.4375, 0.1562, 0.5, 0.125, 0.5, 0.125, 0.4375, 0.1562, 0.875, 0.1562, 0.9375, 0.125, 0.9375, 0.125, 0.875, 0.125, 0.125, 0.125, 0.1875, 0.09375, 0.1875, 0.09375, 0.125, 0.125, 0.5625, 0.125, 0.625, 0.09375, 0.625, 0.09375, 0.5625, 0.125, 0.0625, 0.125, 0.125, 0.09375, 0.125, 0.09375, 0.0625, 0.125, 0.5, 0.125, 0.5625, 0.09375, 0.5625, 0.09375, 0.5, 0.125, 0.9375, 0.1094, 1.0, 0.09375, 0.9375, 0.1094, 0.0, 0.125, 0.0625, 0.09375, 0.0625, 0.125, 0.4375, 0.125, 0.5, 0.09375, 0.5, 0.09375, 0.4375, 0.125, 0.875, 0.125, 0.9375, 0.09375, 0.9375, 0.09375, 0.875, 0.125, 0.375, 0.125, 0.4375, 0.09375, 0.4375, 0.09375, 0.375, 0.125, 0.8125, 0.125, 0.875, 0.09375, 0.875, 0.09375, 0.8125, 0.125, 0.3125, 0.125, 0.375, 0.09375, 0.375, 0.09375, 0.3125, 0.125, 0.625, 0.125, 0.6875, 0.09375, 0.6875, 0.09375, 0.625, 0.09375, 0.3125, 0.09375, 0.375, 0.0625, 0.375, 0.0625, 0.3125, 0.09375, 0.625, 0.09375, 0.6875, 0.0625, 0.6875, 0.0625, 0.625, 0.09375, 0.125, 0.09375, 0.1875, 0.0625, 0.1875, 0.0625, 0.125, 0.09375, 0.5625, 0.09375, 0.625, 0.0625, 0.625, 0.0625, 0.5625, 0.09375, 0.0625, 0.09375, 0.125, 0.0625, 0.125, 0.0625, 0.0625, 0.09375, 0.5, 0.09375, 0.5625, 0.0625, 0.5625, 0.0625, 0.5, 0.09375, 0.9375, 0.07812, 1.0, 0.0625, 0.9375, 0.07812, 0.0, 0.09375, 0.0625, 0.0625, 0.0625, 0.09375, 0.4375, 0.09375, 0.5, 0.0625, 0.5, 0.0625, 0.4375, 0.09375, 0.875, 0.09375, 0.9375, 0.0625, 0.9375, 0.0625, 0.875, 0.09375, 0.375, 0.09375, 0.4375, 0.0625, 0.4375, 0.0625, 0.375, 0.09375, 0.8125, 0.09375, 0.875, 0.0625, 0.875, 0.0625, 0.8125, 0.0625, 0.0625, 0.0625, 0.125, 0.03125, 0.125, 0.03125, 0.0625, 0.0625, 0.5, 0.0625, 0.5625, 0.03125, 0.5625, 0.03125, 0.5, 0.0625, 0.9375, 0.04687, 1.0, 0.03125, 0.9375, 0.04687, 0.0, 0.0625, 0.0625, 0.03125, 0.0625, 0.0625, 0.4375, 0.0625, 0.5, 0.03125, 0.5, 0.03125, 0.4375, 0.0625, 0.875, 0.0625, 0.9375, 0.03125, 0.9375, 0.03125, 0.875, 0.0625, 0.375, 0.0625, 0.4375, 0.03125, 0.4375, 0.03125, 0.375, 0.0625, 0.8125, 0.0625, 0.875, 0.03125, 0.875, 0.03125, 0.8125, 0.0625, 0.3125, 0.0625, 0.375, 0.03125, 0.375, 0.03125, 0.3125, 0.0625, 0.625, 0.0625, 0.6875, 0.03125, 0.6875, 0.03125, 0.625, 0.0625, 0.125, 0.0625, 0.1875, 0.03125, 0.1875, 0.03125, 0.125, 0.0625, 0.5625, 0.0625, 0.625, 0.03125, 0.625, 0.03125, 0.5625, 0.03125, 0.625, 0.03125, 0.6875, 0.0, 0.6875, 0.0, 0.625, 0.03125, 0.125, 0.03125, 0.1875, 2.98e-08, 0.1875, 0.0, 0.125, 0.03125, 0.5625, 0.03125, 0.625, 0.0, 0.625, 0.0, 0.5625, 0.03125, 0.0625, 0.03125, 0.125, 0.0, 0.125, 0.0, 0.0625, 0.03125, 0.5, 0.03125, 0.5625, 0.0, 0.5625, 0.0, 0.5, 0.03125, 0.9375, 0.01562, 1.0, 0.0, 0.9375, 0.01562, 0.0, 0.03125, 0.0625, 0.0, 0.0625, 0.03125, 0.4375, 0.03125, 0.5, 0.0, 0.5, 0.0, 0.4375, 0.03125, 0.875, 0.03125, 0.9375, 0.0, 0.9375, 0.0, 0.875, 0.03125, 0.375, 0.03125, 0.4375, 0.0, 0.4375, 0.0, 0.375, 0.03125, 0.8125, 0.03125, 0.875, 0.0, 0.875, 2.98e-08, 0.8125, 0.03125, 0.3125, 0.03125, 0.375, 0.0, 0.375, 0.0, 0.3125, 1.0, 0.5, 1.0, 0.5625, 0.9687, 0.5625, 0.9688, 0.5, 1.0, 0.9375, 0.9844, 1.0, 0.9687, 0.9375, 0.9844, 0.0, 1.0, 0.0625, 0.9687, 0.0625, 1.0, 0.4375, 1.0, 0.5, 0.9688, 0.5, 0.9687, 0.4375, 1.0, 0.875, 1.0, 0.9375, 0.9687, 0.9375, 0.9687, 0.875, 1.0, 0.375, 1.0, 0.4375, 0.9687, 0.4375, 0.9688, 0.375, 1.0, 0.8125, 1.0, 0.875, 0.9687, 0.875, 0.9688, 0.8125, 1.0, 0.3125, 1.0, 0.375, 0.9688, 0.375, 0.9688, 0.3125, 1.0, 0.625, 1.0, 0.6875, 0.9688, 0.6875, 0.9688, 0.625, 1.0, 0.125, 1.0, 0.1875, 0.9688, 0.1875, 0.9687, 0.125, 1.0, 0.5625, 1.0, 0.625, 0.9688, 0.625, 0.9687, 0.5625, 1.0, 0.0625, 1.0, 0.125, 0.9687, 0.125, 0.9687, 0.0625, 0.9688, 0.625, 0.9688, 0.6875, 0.9375, 0.6875, 0.9375, 0.625, 0.9687, 0.125, 0.9688, 0.1875, 0.9375, 0.1875, 0.9375, 0.125, 0.9687, 0.5625, 0.9688, 0.625, 0.9375, 0.625, 0.9375, 0.5625, 0.9687, 0.0625, 0.9687, 0.125, 0.9375, 0.125, 0.9375, 0.0625, 0.9688, 0.5, 0.9687, 0.5625, 0.9375, 0.5625, 0.9375, 0.5, 0.9687, 0.9375, 0.9531, 1.0, 0.9375, 0.9375, 0.9531, 0.0, 0.9687, 0.0625, 0.9375, 0.0625, 0.9687, 0.4375, 0.9688, 0.5, 0.9375, 0.5, 0.9375, 0.4375, 0.9687, 0.875, 0.9687, 0.9375, 0.9375, 0.9375, 0.9375, 0.875, 0.9688, 0.375, 0.9687, 0.4375, 0.9375, 0.4375, 0.9375, 0.375, 0.9688, 0.8125, 0.9687, 0.875, 0.9375, 0.875, 0.9375, 0.8125, 0.9688, 0.3125, 0.9688, 0.375, 0.9375, 0.375, 0.9375, 0.3125, 0.9375, 0.9375, 0.9219, 1.0, 0.9062, 0.9375, 0.9219, 0.0, 0.9375, 0.0625, 0.9062, 0.0625, 0.9375, 0.4375, 0.9375, 0.5, 0.9062, 0.5, 0.9062, 0.4375, 0.9375, 0.875, 0.9375, 0.9375, 0.9062, 0.9375, 0.9062, 0.875, 0.9375, 0.375, 0.9375, 0.4375, 0.9062, 0.4375, 0.9062, 0.375, 0.9375, 0.8125, 0.9375, 0.875, 0.9062, 0.875, 0.9062, 0.8125, 0.9375, 0.3125, 0.9375, 0.375, 0.9062, 0.375, 0.9062, 0.3125, 0.9375, 0.625, 0.9375, 0.6875, 0.9062, 0.6875, 0.9062, 0.625, 0.9375, 0.125, 0.9375, 0.1875, 0.9062, 0.1875, 0.9062, 0.125, 0.9375, 0.5625, 0.9375, 0.625, 0.9062, 0.625, 0.9062, 0.5625, 0.9375, 0.0625, 0.9375, 0.125, 0.9062, 0.125, 0.9062, 0.0625, 0.9375, 0.5, 0.9375, 0.5625, 0.9062, 0.5625, 0.9062, 0.5, 0.9062, 0.625, 0.9062, 0.6875, 0.875, 0.6875, 0.875, 0.625, 0.9062, 0.125, 0.9062, 0.1875, 0.875, 0.1875, 0.875, 0.125, 0.9062, 0.5625, 0.9062, 0.625, 0.875, 0.625, 0.875, 0.5625, 0.9062, 0.0625, 0.9062, 0.125, 0.875, 0.125, 0.875, 0.0625, 0.9062, 0.5, 0.9062, 0.5625, 0.875, 0.5625, 0.875, 0.5, 0.9062, 0.9375, 0.8906, 1.0, 0.875, 0.9375, 0.8906, 0.0, 0.9062, 0.0625, 0.875, 0.0625, 0.9062, 0.4375, 0.9062, 0.5, 0.875, 0.5, 0.875, 0.4375, 0.9062, 0.875, 0.9062, 0.9375, 0.875, 0.9375, 0.875, 0.875, 0.9062, 0.375, 0.9062, 0.4375, 0.875, 0.4375, 0.875, 0.375, 0.9062, 0.8125, 0.9062, 0.875, 0.875, 0.875, 0.875, 0.8125, 0.9062, 0.3125, 0.9062, 0.375, 0.875, 0.375, 0.875, 0.3125, 0.875, 0.4375, 0.875, 0.5, 0.8438, 0.5, 0.8438, 0.4375, 0.875, 0.875, 0.875, 0.9375, 0.8437, 0.9375, 0.8438, 0.875, 0.875, 0.375, 0.875, 0.4375, 0.8438, 0.4375, 0.8438, 0.375, 0.875, 0.8125, 0.875, 0.875, 0.8438, 0.875, 0.8438, 0.8125, 0.875, 0.3125, 0.875, 0.375, 0.8438, 0.375, 0.8438, 0.3125, 0.875, 0.625, 0.875, 0.6875, 0.8438, 0.6875, 0.8438, 0.625, 0.875, 0.125, 0.875, 0.1875, 0.8438, 0.1875, 0.8438, 0.125, 0.875, 0.5625, 0.875, 0.625, 0.8438, 0.625, 0.8438, 0.5625, 0.875, 0.0625, 0.875, 0.125, 0.8438, 0.125, 0.8437, 0.0625, 0.875, 0.5, 0.875, 0.5625, 0.8438, 0.5625, 0.8438, 0.5, 0.875, 0.9375, 0.8594, 1.0, 0.8437, 0.9375, 0.8594, 0.0, 0.875, 0.0625, 0.8437, 0.0625, 0.8438, 0.625, 0.8438, 0.6875, 0.8125, 0.6875, 0.8125, 0.625, 0.8438, 0.125, 0.8438, 0.1875, 0.8125, 0.1875, 0.8125, 0.125, 0.8438, 0.5625, 0.8438, 0.625, 0.8125, 0.625, 0.8125, 0.5625, 0.8437, 0.0625, 0.8438, 0.125, 0.8125, 0.125, 0.8125, 0.0625, 0.8438, 0.5, 0.8438, 0.5625, 0.8125, 0.5625, 0.8125, 0.5, 0.8437, 0.9375, 0.8281, 1.0, 0.8125, 0.9375, 0.8281, 0.0, 0.8437, 0.0625, 0.8125, 0.0625, 0.8438, 0.4375, 0.8438, 0.5, 0.8125, 0.5, 0.8125, 0.4375, 0.8438, 0.875, 0.8437, 0.9375, 0.8125, 0.9375, 0.8125, 0.875, 0.8438, 0.375, 0.8438, 0.4375, 0.8125, 0.4375, 0.8125, 0.375, 0.8438, 0.8125, 0.8438, 0.875, 0.8125, 0.875, 0.8125, 0.8125, 0.8438, 0.3125, 0.8438, 0.375, 0.8125, 0.375, 0.8125, 0.3125, 0.8125, 0.375, 0.8125, 0.4375, 0.7812, 0.4375, 0.7812, 0.375, 0.8125, 0.8125, 0.8125, 0.875, 0.7812, 0.875, 0.7812, 0.8125, 0.8125, 0.3125, 0.8125, 0.375, 0.7812, 0.375, 0.7812, 0.3125, 0.8125, 0.625, 0.8125, 0.6875, 0.7812, 0.6875, 0.7812, 0.625, 0.8125, 0.125, 0.8125, 0.1875, 0.7812, 0.1875, 0.7812, 0.125, 0.8125, 0.5625, 0.8125, 0.625, 0.7812, 0.625, 0.7812, 0.5625, 0.8125, 0.0625, 0.8125, 0.125, 0.7812, 0.125, 0.7812, 0.0625, 0.8125, 0.5, 0.8125, 0.5625, 0.7812, 0.5625, 0.7812, 0.5, 0.8125, 0.9375, 0.7969, 1.0, 0.7812, 0.9375, 0.7969, 0.0, 0.8125, 0.0625, 0.7812, 0.0625, 0.8125, 0.4375, 0.8125, 0.5, 0.7812, 0.5, 0.7812, 0.4375, 0.8125, 0.875, 0.8125, 0.9375, 0.7812, 0.9375, 0.7812, 0.875, 0.7812, 0.125, 0.7812, 0.1875, 0.75, 0.1875, 0.75, 0.125, 0.7812, 0.5625, 0.7812, 0.625, 0.75, 0.625, 0.75, 0.5625, 0.7812, 0.0625, 0.7812, 0.125, 0.75, 0.125, 0.75, 0.0625, 0.7812, 0.5, 0.7812, 0.5625, 0.75, 0.5625, 0.75, 0.5, 0.7812, 0.9375, 0.7656, 1.0, 0.75, 0.9375, 0.7656, 0.0, 0.7812, 0.0625, 0.75, 0.0625, 0.7812, 0.4375, 0.7812, 0.5, 0.75, 0.5, 0.75, 0.4375, 0.7812, 0.875, 0.7812, 0.9375, 0.75, 0.9375, 0.75, 0.875, 0.7812, 0.375, 0.7812, 0.4375, 0.75, 0.4375, 0.75, 0.375, 0.7812, 0.8125, 0.7812, 0.875, 0.75, 0.875, 0.75, 0.8125, 0.7812, 0.3125, 0.7812, 0.375, 0.75, 0.375, 0.75, 0.3125, 0.7812, 0.625, 0.7812, 0.6875, 0.75, 0.6875, 0.75, 0.625, 0.75, 0.625, 0.75, 0.6875, 0.7188, 0.6875, 0.7188, 0.625, 0.75, 0.125, 0.75, 0.1875, 0.7188, 0.1875, 0.7188, 0.125, 0.75, 0.5625, 0.75, 0.625, 0.7188, 0.625, 0.7188, 0.5625, 0.75, 0.0625, 0.75, 0.125, 0.7188, 0.125, 0.7188, 0.0625, 0.75, 0.5, 0.75, 0.5625, 0.7188, 0.5625, 0.7188, 0.5, 0.75, 0.9375, 0.7344, 1.0, 0.7188, 0.9375, 0.7344, 0.0, 0.75, 0.0625, 0.7188, 0.0625, 0.75, 0.4375, 0.75, 0.5, 0.7188, 0.5, 0.7188, 0.4375, 0.75, 0.875, 0.75, 0.9375, 0.7188, 0.9375, 0.7188, 0.875, 0.75, 0.375, 0.75, 0.4375, 0.7188, 0.4375, 0.7188, 0.375, 0.75, 0.8125, 0.75, 0.875, 0.7188, 0.875, 0.7188, 0.8125, 0.75, 0.3125, 0.75, 0.375, 0.7188, 0.375, 0.7188, 0.3125, 0.7188, 0.625, 0.7188, 0.6875, 0.6875, 0.6875, 0.6875, 0.625, 0.7188, 0.125, 0.7188, 0.1875, 0.6875, 0.1875, 0.6875, 0.125, 0.7188, 0.5625, 0.7188, 0.625, 0.6875, 0.625, 0.6875, 0.5625, 0.7188, 0.0625, 0.7188, 0.125, 0.6875, 0.125, 0.6875, 0.0625, 0.7188, 0.5, 0.7188, 0.5625, 0.6875, 0.5625, 0.6875, 0.5, 0.7188, 0.9375, 0.7031, 1.0, 0.6875, 0.9375, 0.7031, 0.0, 0.7188, 0.0625, 0.6875, 0.0625, 0.7188, 0.4375, 0.7188, 0.5, 0.6875, 0.5, 0.6875, 0.4375, 0.7188, 0.875, 0.7188, 0.9375, 0.6875, 0.9375, 0.6875, 0.875, 0.7188, 0.375, 0.7188, 0.4375, 0.6875, 0.4375, 0.6875, 0.375, 0.7188, 0.8125, 0.7188, 0.875, 0.6875, 0.875, 0.6875, 0.8125, 0.7188, 0.3125, 0.7188, 0.375, 0.6875, 0.375, 0.6875, 0.3125, 0.6719, 0.0, 0.6875, 0.0625, 0.6562, 0.0625, 0.6875, 0.4375, 0.6875, 0.5, 0.6562, 0.5, 0.6562, 0.4375, 0.6875, 0.875, 0.6875, 0.9375, 0.6562, 0.9375, 0.6562, 0.875, 0.6875, 0.375, 0.6875, 0.4375, 0.6562, 0.4375, 0.6562, 0.375, 0.6875, 0.8125, 0.6875, 0.875, 0.6562, 0.875, 0.6562, 0.8125, 0.6875, 0.3125, 0.6875, 0.375, 0.6562, 0.375, 0.6562, 0.3125, 0.6875, 0.625, 0.6875, 0.6875, 0.6562, 0.6875, 0.6562, 0.625, 0.6875, 0.125, 0.6875, 0.1875, 0.6562, 0.1875, 0.6562, 0.125, 0.6875, 0.5625, 0.6875, 0.625, 0.6562, 0.625, 0.6562, 0.5625, 0.6875, 0.0625, 0.6875, 0.125, 0.6562, 0.125, 0.6562, 0.0625, 0.6875, 0.5, 0.6875, 0.5625, 0.6562, 0.5625, 0.6562, 0.5, 0.6875, 0.9375, 0.6719, 1.0, 0.6562, 0.9375, 0.6562, 0.625, 0.6562, 0.6875, 0.625, 0.6875, 0.625, 0.625, 0.6562, 0.125, 0.6562, 0.1875, 0.625, 0.1875, 0.625, 0.125, 0.6562, 0.5625, 0.6562, 0.625, 0.625, 0.625, 0.625, 0.5625, 0.6562, 0.0625, 0.6562, 0.125, 0.625, 0.125, 0.625, 0.0625, 0.6562, 0.5, 0.6562, 0.5625, 0.625, 0.5625, 0.625, 0.5, 0.6562, 0.9375, 0.6406, 1.0, 0.625, 0.9375, 0.6406, 0.0, 0.6562, 0.0625, 0.625, 0.0625, 0.6562, 0.4375, 0.6562, 0.5, 0.625, 0.5, 0.625, 0.4375, 0.6562, 0.875, 0.6562, 0.9375, 0.625, 0.9375, 0.625, 0.875, 0.6562, 0.375, 0.6562, 0.4375, 0.625, 0.4375, 0.625, 0.375, 0.6562, 0.8125, 0.6562, 0.875, 0.625, 0.875, 0.625, 0.8125, 0.6562, 0.3125, 0.6562, 0.375, 0.625, 0.375, 0.625, 0.3125, 0.625, 0.875, 0.625, 0.9375, 0.5938, 0.9375, 0.5938, 0.875, 0.625, 0.375, 0.625, 0.4375, 0.5938, 0.4375, 0.5938, 0.375, 0.625, 0.8125, 0.625, 0.875, 0.5938, 0.875, 0.5938, 0.8125, 0.625, 0.3125, 0.625, 0.375, 0.5938, 0.375, 0.5938, 0.3125, 0.625, 0.625, 0.625, 0.6875, 0.5938, 0.6875, 0.5938, 0.625, 0.625, 0.125, 0.625, 0.1875, 0.5938, 0.1875, 0.5938, 0.125, 0.625, 0.5625, 0.625, 0.625, 0.5938, 0.625, 0.5938, 0.5625, 0.625, 0.0625, 0.625, 0.125, 0.5938, 0.125, 0.5938, 0.0625, 0.625, 0.5, 0.625, 0.5625, 0.5938, 0.5625, 0.5938, 0.5, 0.625, 0.9375, 0.6094, 1.0, 0.5938, 0.9375, 0.6094, 0.0, 0.625, 0.0625, 0.5938, 0.0625, 0.625, 0.4375, 0.625, 0.5, 0.5938, 0.5, 0.5938, 0.4375, 0.5938, 0.625, 0.5938, 0.6875, 0.5625, 0.6875, 0.5625, 0.625, 0.5938, 0.125, 0.5938, 0.1875, 0.5625, 0.1875, 0.5625, 0.125, 0.5938, 0.5625, 0.5938, 0.625, 0.5625, 0.625, 0.5625, 0.5625, 0.5938, 0.0625, 0.5938, 0.125, 0.5625, 0.125, 0.5625, 0.0625, 0.5938, 0.5, 0.5938, 0.5625, 0.5625, 0.5625, 0.5625, 0.5, 0.5938, 0.9375, 0.5781, 1.0, 0.5625, 0.9375, 0.5781, 0.0, 0.5938, 0.0625, 0.5625, 0.0625, 0.5938, 0.4375, 0.5938, 0.5, 0.5625, 0.5, 0.5625, 0.4375, 0.5938, 0.875, 0.5938, 0.9375, 0.5625, 0.9375, 0.5625, 0.875, 0.5938, 0.375, 0.5938, 0.4375, 0.5625, 0.4375, 0.5625, 0.375, 0.5938, 0.8125, 0.5938, 0.875, 0.5625, 0.875, 0.5625, 0.8125, 0.5938, 0.3125, 0.5938, 0.375, 0.5625, 0.375, 0.5625, 0.3125, 0.5625, 0.375, 0.5625, 0.4375, 0.5312, 0.4375, 0.5312, 0.375, 0.5625, 0.8125, 0.5625, 0.875, 0.5312, 0.875, 0.5312, 0.8125, 0.5625, 0.3125, 0.5625, 0.375, 0.5312, 0.375, 0.5312, 0.3125, 0.5625, 0.625, 0.5625, 0.6875, 0.5312, 0.6875, 0.5312, 0.625, 0.5625, 0.125, 0.5625, 0.1875, 0.5312, 0.1875, 0.5312, 0.125, 0.5625, 0.5625, 0.5625, 0.625, 0.5312, 0.625, 0.5312, 0.5625, 0.5625, 0.0625, 0.5625, 0.125, 0.5312, 0.125, 0.5312, 0.0625, 0.5625, 0.5, 0.5625, 0.5625, 0.5312, 0.5625, 0.5312, 0.5, 0.5625, 0.9375, 0.5469, 1.0, 0.5312, 0.9375, 0.5469, 0.0, 0.5625, 0.0625, 0.5312, 0.0625, 0.5625, 0.4375, 0.5625, 0.5, 0.5312, 0.5, 0.5312, 0.4375, 0.5625, 0.875, 0.5625, 0.9375, 0.5312, 0.9375, 0.5312, 0.875, 0.5312, 0.125, 0.5312, 0.1875, 0.5, 0.1875, 0.5, 0.125, 0.5312, 0.5625, 0.5312, 0.625, 0.5, 0.625, 0.5, 0.5625, 0.5312, 0.0625, 0.5312, 0.125, 0.5, 0.125, 0.5, 0.0625, 0.5312, 0.5, 0.5312, 0.5625, 0.5, 0.5625, 0.5, 0.5, 0.5312, 0.9375, 0.5156, 1.0, 0.5, 0.9375, 0.5156, 0.0, 0.5312, 0.0625, 0.5, 0.0625, 0.5312, 0.4375, 0.5312, 0.5, 0.5, 0.5, 0.5, 0.4375, 0.5312, 0.875, 0.5312, 0.9375, 0.5, 0.9375, 0.5, 0.875, 0.5312, 0.375, 0.5312, 0.4375, 0.5, 0.4375, 0.5, 0.375, 0.5312, 0.8125, 0.5312, 0.875, 0.5, 0.875, 0.5, 0.8125, 0.5312, 0.3125, 0.5312, 0.375, 0.5, 0.375, 0.5, 0.3125, 0.5312, 0.625, 0.5312, 0.6875, 0.5, 0.6875, 0.5, 0.625, 0.5, 0.8125, 0.5, 0.875, 0.4688, 0.875, 0.4688, 0.8125, 0.5, 0.3125, 0.5, 0.375, 0.4688, 0.375, 0.4688, 0.3125, 0.5, 0.625, 0.5, 0.6875, 0.4688, 0.6875, 0.4688, 0.625, 0.5, 0.125, 0.5, 0.1875, 0.4688, 0.1875, 0.4688, 0.125, 0.5, 0.5625, 0.5, 0.625, 0.4688, 0.625, 0.4688, 0.5625, 0.5, 0.0625, 0.5, 0.125, 0.4688, 0.125, 0.4688, 0.0625, 0.5, 0.5, 0.5, 0.5625, 0.4688, 0.5625, 0.4688, 0.5, 0.5, 0.9375, 0.4844, 1.0, 0.4688, 0.9375, 0.4844, 0.0, 0.5, 0.0625, 0.4688, 0.0625, 0.5, 0.4375, 0.5, 0.5, 0.4688, 0.5, 0.4688, 0.4375, 0.5, 0.875, 0.5, 0.9375, 0.4688, 0.9375, 0.4688, 0.875, 0.5, 0.375, 0.5, 0.4375, 0.4688, 0.4375, 0.4688, 0.375, 0.4688, 0.5625, 0.4688, 0.625, 0.4375, 0.625, 0.4375, 0.5625, 0.4688, 0.0625, 0.4688, 0.125, 0.4375, 0.125, 0.4375, 0.0625, 0.4688, 0.5, 0.4688, 0.5625, 0.4375, 0.5625, 0.4375, 0.5, 0.4688, 0.9375, 0.4531, 1.0, 0.4375, 0.9375, 0.4531, 0.0, 0.4688, 0.0625, 0.4375, 0.0625, 0.4688, 0.4375, 0.4688, 0.5, 0.4375, 0.5, 0.4375, 0.4375, 0.4688, 0.875, 0.4688, 0.9375, 0.4375, 0.9375, 0.4375, 0.875, 0.4688, 0.375, 0.4688, 0.4375, 0.4375, 0.4375, 0.4375, 0.375, 0.4688, 0.8125, 0.4688, 0.875, 0.4375, 0.875, 0.4375, 0.8125, 0.4688, 0.3125, 0.4688, 0.375, 0.4375, 0.375, 0.4375, 0.3125, 0.4688, 0.625, 0.4688, 0.6875, 0.4375, 0.6875, 0.4375, 0.625, 0.4688, 0.125, 0.4688, 0.1875, 0.4375, 0.1875, 0.4375, 0.125, 0.4375, 0.3125, 0.4375, 0.375, 0.4062, 0.375, 0.4062, 0.3125, 0.4375, 0.625, 0.4375, 0.6875, 0.4062, 0.6875, 0.4062, 0.625, 0.4375, 0.125, 0.4375, 0.1875, 0.4062, 0.1875, 0.4062, 0.125, 0.4375, 0.5625, 0.4375, 0.625, 0.4062, 0.625, 0.4062, 0.5625, 0.4375, 0.0625, 0.4375, 0.125, 0.4062, 0.125, 0.4062, 0.0625, 0.4375, 0.5, 0.4375, 0.5625, 0.4062, 0.5625, 0.4062, 0.5, 0.4375, 0.9375, 0.4219, 1.0, 0.4062, 0.9375, 0.4219, 0.0, 0.4375, 0.0625, 0.4062, 0.0625, 0.4375, 0.4375, 0.4375, 0.5, 0.4062, 0.5, 0.4062, 0.4375, 0.4375, 0.875, 0.4375, 0.9375, 0.4062, 0.9375, 0.4062, 0.875, 0.4375, 0.375, 0.4375, 0.4375, 0.4062, 0.4375, 0.4062, 0.375, 0.4375, 0.8125, 0.4375, 0.875, 0.4062, 0.875, 0.4062, 0.8125, 0.4062, 0.0625, 0.4062, 0.125, 0.375, 0.125, 0.375, 0.0625, 0.4062, 0.5, 0.4062, 0.5625, 0.375, 0.5625, 0.375, 0.5, 0.4062, 0.9375, 0.3906, 1.0, 0.375, 0.9375, 0.3906, 0.0, 0.4062, 0.0625, 0.375, 0.0625, 0.4062, 0.4375, 0.4062, 0.5, 0.375, 0.5, 0.375, 0.4375, 0.4062, 0.875, 0.4062, 0.9375, 0.375, 0.9375, 0.375, 0.875, 0.4062, 0.375, 0.4062, 0.4375, 0.375, 0.4375, 0.375, 0.375, 0.4062, 0.8125, 0.4062, 0.875, 0.375, 0.875, 0.375, 0.8125, 0.4062, 0.3125, 0.4062, 0.375, 0.375, 0.375, 0.375, 0.3125, 0.4062, 0.625, 0.4062, 0.6875, 0.375, 0.6875, 0.375, 0.625, 0.4062, 0.125, 0.4062, 0.1875, 0.375, 0.1875, 0.375, 0.125, 0.4062, 0.5625, 0.4062, 0.625, 0.375, 0.625, 0.375, 0.5625, 0.375, 0.625, 0.375, 0.6875, 0.3438, 0.6875, 0.3438, 0.625, 0.375, 0.125, 0.375, 0.1875, 0.3438, 0.1875, 0.3438, 0.125, 0.375, 0.5625, 0.375, 0.625, 0.3438, 0.625, 0.3438, 0.5625, 0.375, 0.0625, 0.375, 0.125, 0.3438, 0.125, 0.3438, 0.0625, 0.375, 0.5, 0.375, 0.5625, 0.3438, 0.5625, 0.3438, 0.5, 0.375, 0.9375, 0.3594, 1.0, 0.3438, 0.9375, 0.3594, 0.0, 0.375, 0.0625, 0.3438, 0.0625, 0.375, 0.4375, 0.375, 0.5, 0.3438, 0.5, 0.3438, 0.4375, 0.375, 0.875, 0.375, 0.9375, 0.3438, 0.9375, 0.3438, 0.875, 0.375, 0.375, 0.375, 0.4375, 0.3438, 0.4375, 0.3438, 0.375, 0.375, 0.8125, 0.375, 0.875, 0.3438, 0.875, 0.3438, 0.8125, 0.375, 0.3125, 0.375, 0.375, 0.3438, 0.375, 0.3438, 0.3125, 0.3438, 0.9375, 0.3281, 1.0, 0.3125, 0.9375, 0.3281, 0.0, 0.3438, 0.0625, 0.3125, 0.0625, 0.3438, 0.4375, 0.3438, 0.5, 0.3125, 0.5, 0.3125, 0.4375, 0.3438, 0.875, 0.3438, 0.9375, 0.3125, 0.9375, 0.3125, 0.875, 0.3438, 0.375, 0.3438, 0.4375, 0.3125, 0.4375, 0.3125, 0.375, 0.3438, 0.8125, 0.3438, 0.875, 0.3125, 0.875, 0.3125, 0.8125, 0.3438, 0.3125, 0.3438, 0.375, 0.3125, 0.375, 0.3125, 0.3125, 0.3438, 0.625, 0.3438, 0.6875, 0.3125, 0.6875, 0.3125, 0.625, 0.3438, 0.125, 0.3438, 0.1875, 0.3125, 0.1875, 0.3125, 0.125, 0.3438, 0.5625, 0.3438, 0.625, 0.3125, 0.625, 0.3125, 0.5625, 0.3438, 0.0625, 0.3438, 0.125, 0.3125, 0.125, 0.3125, 0.0625, 0.3438, 0.5, 0.3438, 0.5625, 0.3125, 0.5625, 0.3125, 0.5, 0.3125, 0.625, 0.3125, 0.6875, 0.2812, 0.6875, 0.2812, 0.625, 0.3125, 0.125, 0.3125, 0.1875, 0.2812, 0.1875, 0.2812, 0.125, 0.3125, 0.5625, 0.3125, 0.625, 0.2812, 0.625, 0.2812, 0.5625, 0.3125, 0.0625, 0.3125, 0.125, 0.2812, 0.125, 0.2812, 0.0625, 0.3125, 0.5, 0.3125, 0.5625, 0.2812, 0.5625, 0.2812, 0.5, 0.3125, 0.9375, 0.2969, 1.0, 0.2812, 0.9375, 0.2969, 0.0, 0.3125, 0.0625, 0.2812, 0.0625, 0.3125, 0.4375, 0.3125, 0.5, 0.2812, 0.5, 0.2812, 0.4375, 0.3125, 0.875, 0.3125, 0.9375, 0.2812, 0.9375, 0.2812, 0.875, 0.3125, 0.375, 0.3125, 0.4375, 0.2812, 0.4375, 0.2812, 0.375, 0.3125, 0.8125, 0.3125, 0.875, 0.2812, 0.875, 0.2812, 0.8125, 0.3125, 0.3125, 0.3125, 0.375, 0.2812, 0.375, 0.2812, 0.3125, 0.2812, 0.4375, 0.2812, 0.5, 0.25, 0.5, 0.25, 0.4375, 0.2812, 0.875, 0.2812, 0.9375, 0.25, 0.9375, 0.25, 0.875, 0.2812, 0.375, 0.2812, 0.4375, 0.25, 0.4375, 0.25, 0.375, 0.2812, 0.8125, 0.2812, 0.875, 0.25, 0.875, 0.25, 0.8125, 0.2812, 0.3125, 0.2812, 0.375, 0.25, 0.375, 0.25, 0.3125, 0.2812, 0.625, 0.2812, 0.6875, 0.25, 0.6875, 0.25, 0.625, 0.2812, 0.125, 0.2812, 0.1875, 0.25, 0.1875, 0.25, 0.125, 0.2812, 0.5625, 0.2812, 0.625, 0.25, 0.625, 0.25, 0.5625, 0.2812, 0.0625, 0.2812, 0.125, 0.25, 0.125, 0.25, 0.0625, 0.2812, 0.5, 0.2812, 0.5625, 0.25, 0.5625, 0.25, 0.5, 0.2812, 0.9375, 0.2656, 1.0, 0.25, 0.9375, 0.2656, 0.0, 0.2812, 0.0625, 0.25, 0.0625, 0.125, 0.7306, 0.1562, 0.7306, 0.1562, 0.7306, 0.125, 0.7306, 0.625, 0.2694, 0.5938, 0.2694, 0.5938, 0.2694, 0.625, 0.2694, 0.3438, 0.7694, 0.3125, 0.7694, 0.3125, 0.7694, 0.3438, 0.7694, 0.9062, 0.2694, 0.875, 0.2694, 0.875, 0.2694, 0.9062, 0.2694, 0.5938, 0.2306, 0.625, 0.2306, 0.625, 0.2306, 0.5938, 0.2306, 0.1875, 0.2694, 0.1562, 0.2694, 0.1562, 0.2694, 0.1875, 0.2694, 0.3125, 0.7306, 0.3438, 0.7306, 0.3438, 0.7306, 0.3125, 0.7306, 0.875, 0.7306, 0.9062, 0.7306, 0.9062, 0.7306, 0.875, 0.7306, 0.1562, 0.2306, 0.1875, 0.2306, 0.1875, 0.2306, 0.1562, 0.2306, 0.625, 0.7694, 0.5938, 0.7694, 0.5938, 0.7694, 0.625, 0.7694, 0.3438, 0.7306, 0.375, 0.7306, 0.375, 0.7306, 0.3438, 0.7306, 0.9062, 0.7694, 0.875, 0.7694, 0.875, 0.7694, 0.9062, 0.7694, 0.5938, 0.7306, 0.625, 0.7306, 0.625, 0.7306, 0.5938, 0.7306, 0.1875, 0.7694, 0.1562, 0.7694, 0.1562, 0.7694, 0.1875, 0.7694, 0.9375, 0.2694, 0.9062, 0.2694, 0.9062, 0.2694, 0.9375, 0.2694, 0.1562, 0.7306, 0.1875, 0.7306, 0.1875, 0.7306, 0.1562, 0.7306, 0.375, 0.7694, 0.3438, 0.7694, 0.3438, 0.7694, 0.375, 0.7694, 0.9062, 0.2306, 0.9375, 0.2306, 0.9375, 0.2306, 0.9062, 0.2306, 0.6562, 0.7694, 0.625, 0.7694, 0.625, 0.7694, 0.6562, 0.7694, 0.375, 0.2694, 0.3438, 0.2694, 0.3438, 0.2694, 0.375, 0.2694, 0.625, 0.7306, 0.6562, 0.7306, 0.6562, 0.7306, 0.625, 0.7306, 0.2188, 0.2694, 0.1875, 0.2694, 0.1875, 0.2694, 0.2188, 0.2694, 0.3438, 0.2306, 0.375, 0.2306, 0.375, 0.2306, 0.3438, 0.2306, 0.9375, 0.7694, 0.9062, 0.7694, 0.9062, 0.7694, 0.9375, 0.7694, 0.9062, 0.7306, 0.9375, 0.7306, 0.9375, 0.7306, 0.9062, 0.7306, 0.625, 0.2306, 0.6562, 0.2306, 0.6562, 0.2306, 0.625, 0.2306, 0.1875, 0.2306, 0.2188, 0.2306, 0.2188, 0.2306, 0.1875, 0.2306, 0.4062, 0.2694, 0.375, 0.2694, 0.375, 0.2694, 0.4062, 0.2694, 0.375, 0.2306, 0.4062, 0.2306, 0.4062, 0.2306, 0.375, 0.2306, 0.9375, 0.7306, 0.9687, 0.7306, 0.9687, 0.7306, 0.9375, 0.7306, 0.6562, 0.2694, 0.625, 0.2694, 0.625, 0.2694, 0.6562, 0.2694, 0.2188, 0.7694, 0.1875, 0.7694, 0.1875, 0.7694, 0.2188, 0.7694, 0.6875, 0.2694, 0.6562, 0.2694, 0.6562, 0.2694, 0.6875, 0.2694, 0.1875, 0.7306, 0.2188, 0.7306, 0.2188, 0.7306, 0.1875, 0.7306, 0.4062, 0.7694, 0.375, 0.7694, 0.375, 0.7694, 0.4062, 0.7694, 0.9687, 0.7694, 0.9375, 0.7694, 0.9375, 0.7694, 0.9687, 0.7694, 0.6562, 0.2306, 0.6875, 0.2306, 0.6875, 0.2306, 0.6562, 0.2306, 0.375, 0.7306, 0.4062, 0.7306, 0.4062, 0.7306, 0.375, 0.7306, 0.9687, 0.2694, 0.9375, 0.2694, 0.9375, 0.2694, 0.9687, 0.2694, 0.25, 0.7694, 0.2188, 0.7694, 0.2188, 0.7694, 0.25, 0.7694, 0.9375, 0.2306, 0.9687, 0.2306, 0.9687, 0.2306, 0.9375, 0.2306, 0.6875, 0.7694, 0.6562, 0.7694, 0.6562, 0.7694, 0.6875, 0.7694, 0.4375, 0.2694, 0.4062, 0.2694, 0.4062, 0.2694, 0.4375, 0.2694, 0.6562, 0.7306, 0.6875, 0.7306, 0.6875, 0.7306, 0.6562, 0.7306, 0.2188, 0.7306, 0.25, 0.7306, 0.25, 0.7306, 0.2188, 0.7306, 0.4062, 0.2306, 0.4375, 0.2306, 0.4375, 0.2306, 0.4062, 0.2306, 1.0, 0.2694, 0.9687, 0.2694, 0.9687, 0.2694, 1.0, 0.2694, 0.9687, 0.2306, 1.0, 0.2306, 1.0, 0.2306, 0.9687, 0.2306, 0.6875, 0.7306, 0.7188, 0.7306, 0.7188, 0.7306, 0.6875, 0.7306, 0.4375, 0.7694, 0.4062, 0.7694, 0.4062, 0.7694, 0.4375, 0.7694, 0.4062, 0.7306, 0.4375, 0.7306, 0.4375, 0.7306, 0.4062, 0.7306, 1.0, 0.7694, 0.9687, 0.7694, 0.9687, 0.7694, 1.0, 0.7694, 0.7188, 0.7694, 0.6875, 0.7694, 0.6875, 0.7694, 0.7188, 0.7694, 0.9687, 0.7306, 1.0, 0.7306, 1.0, 0.7306, 0.9687, 0.7306, 0.4688, 0.2694, 0.4375, 0.2694, 0.4375, 0.2694, 0.4688, 0.2694, 0.7188, 0.2694, 0.6875, 0.2694, 0.6875, 0.2694, 0.7188, 0.2694, 0.4375, 0.2306, 0.4688, 0.2306, 0.4688, 0.2306, 0.4375, 0.2306, 0.03125, 0.2694, 0.0, 0.2694, 0.0, 0.2694, 0.03125, 0.2694, 9.239e-09, 0.2306, 0.03125, 0.2306, 0.03125, 0.2306, 9.239e-09, 0.2306, 0.6875, 0.2306, 0.7188, 0.2306, 0.7188, 0.2306, 0.6875, 0.2306, 0.4688, 0.7694, 0.4375, 0.7694, 0.4375, 0.7694, 0.4688, 0.7694, 0.4375, 0.7306, 0.4688, 0.7306, 0.4688, 0.7306, 0.4375, 0.7306, 0.03125, 0.7694, 9.239e-09, 0.7694, 9.239e-09, 0.7694, 0.03125, 0.7694, 0.7812, 0.2694, 0.75, 0.2694, 0.75, 0.2694, 0.7812, 0.2694, 0.2812, 0.1875, 0.2812, 0.2306, 0.25, 0.2306, 0.25, 0.1875, 0.7812, 0.1875, 0.7812, 0.2306, 0.75, 0.2306, 0.75, 0.1875, 0.7812, 0.2694, 0.7812, 0.3125, 0.75, 0.3125, 0.75, 0.2694, 0.2812, 0.2694, 0.2812, 0.3125, 0.25, 0.3125, 0.25, 0.2694, 0.25, 0.6875, 0.25, 0.7306, 0.2188, 0.7306, 0.2188, 0.6875, 0.25, 0.7694, 0.25, 0.8125, 0.2188, 0.8125, 0.2188, 0.7694, 0.75, 0.7694, 0.75, 0.8125, 0.7188, 0.8125, 0.7188, 0.7694, 0.75, 0.6875, 0.75, 0.7306, 0.7188, 0.7306, 0.7188, 0.6875, 0.2188, 0.7694, 0.2188, 0.8125, 0.1875, 0.8125, 0.1875, 0.7694, 0.2188, 0.6875, 0.2188, 0.7306, 0.1875, 0.7306, 0.1875, 0.6875, 0.2188, 0.2694, 0.2188, 0.3125, 0.1875, 0.3125, 0.1875, 0.2694, 0.25, 0.1875, 0.25, 0.2306, 0.2188, 0.2306, 0.2188, 0.1875, 0.2188, 0.1875, 0.2188, 0.2306, 0.1875, 0.2306, 0.1875, 0.1875, 0.25, 0.2694, 0.25, 0.3125, 0.2188, 0.3125, 0.2188, 0.2694, 0.1875, 0.7694, 0.1875, 0.8125, 0.1563, 0.8125, 0.1562, 0.7694, 0.1875, 0.6875, 0.1875, 0.7306, 0.1562, 0.7306, 0.1562, 0.6875, 0.1875, 0.2694, 0.1875, 0.3125, 0.1562, 0.3125, 0.1562, 0.2694, 0.1875, 0.1875, 0.1875, 0.2306, 0.1562, 0.2306, 0.1563, 0.1875, 0.1562, 0.7694, 0.1563, 0.8125, 0.125, 0.8125, 0.125, 0.7694, 0.1562, 0.6875, 0.1562, 0.7306, 0.125, 0.7306, 0.125, 0.6875, 0.1562, 0.2694, 0.1562, 0.3125, 0.125, 0.3125, 0.125, 0.2694, 0.1563, 0.1875, 0.1562, 0.2306, 0.125, 0.2306, 0.125, 0.1875, 0.125, 0.7694, 0.125, 0.8125, 0.09375, 0.8125, 0.09375, 0.7694, 0.125, 0.6875, 0.125, 0.7306, 0.09375, 0.7306, 0.09375, 0.6875, 0.125, 0.2694, 0.125, 0.3125, 0.09375, 0.3125, 0.09375, 0.2694, 0.125, 0.1875, 0.125, 0.2306, 0.09375, 0.2306, 0.09375, 0.1875, 0.09375, 0.7694, 0.09375, 0.8125, 0.0625, 0.8125, 0.0625, 0.7694, 0.09375, 0.6875, 0.09375, 0.7306, 0.0625, 0.7306, 0.0625, 0.6875, 0.09375, 0.2694, 0.09375, 0.3125, 0.0625, 0.3125, 0.0625, 0.2694, 0.09375, 0.1875, 0.09375, 0.2306, 0.0625, 0.2306, 0.0625, 0.1875, 0.0625, 0.7694, 0.0625, 0.8125, 0.03125, 0.8125, 0.03125, 0.7694, 0.0625, 0.6875, 0.0625, 0.7306, 0.03125, 0.7306, 0.03125, 0.6875, 0.0625, 0.2694, 0.0625, 0.3125, 0.03125, 0.3125, 0.03125, 0.2694, 0.0625, 0.1875, 0.0625, 0.2306, 0.03125, 0.2306, 0.03125, 0.1875, 0.03125, 0.7694, 0.03125, 0.8125, 2.98e-08, 0.8125, 9.239e-09, 0.7694, 0.03125, 0.6875, 0.03125, 0.7306, 0.0, 0.7306, 0.0, 0.6875, 0.03125, 0.2694, 0.03125, 0.3125, 0.0, 0.3125, 0.0, 0.2694, 0.03125, 0.1875, 0.03125, 0.2306, 9.239e-09, 0.2306, 2.98e-08, 0.1875, 1.0, 0.7694, 1.0, 0.8125, 0.9688, 0.8125, 0.9687, 0.7694, 1.0, 0.6875, 1.0, 0.7306, 0.9687, 0.7306, 0.9688, 0.6875, 1.0, 0.2694, 1.0, 0.3125, 0.9688, 0.3125, 0.9687, 0.2694, 1.0, 0.1875, 1.0, 0.2306, 0.9687, 0.2306, 0.9688, 0.1875, 0.9687, 0.7694, 0.9688, 0.8125, 0.9375, 0.8125, 0.9375, 0.7694, 0.9688, 0.6875, 0.9687, 0.7306, 0.9375, 0.7306, 0.9375, 0.6875, 0.9687, 0.2694, 0.9688, 0.3125, 0.9375, 0.3125, 0.9375, 0.2694, 0.9688, 0.1875, 0.9687, 0.2306, 0.9375, 0.2306, 0.9375, 0.1875, 0.9375, 0.7694, 0.9375, 0.8125, 0.9062, 0.8125, 0.9062, 0.7694, 0.9375, 0.6875, 0.9375, 0.7306, 0.9062, 0.7306, 0.9062, 0.6875, 0.9375, 0.2694, 0.9375, 0.3125, 0.9062, 0.3125, 0.9062, 0.2694, 0.9375, 0.1875, 0.9375, 0.2306, 0.9062, 0.2306, 0.9062, 0.1875, 0.9062, 0.7694, 0.9062, 0.8125, 0.875, 0.8125, 0.875, 0.7694, 0.9062, 0.6875, 0.9062, 0.7306, 0.875, 0.7306, 0.875, 0.6875, 0.9062, 0.2694, 0.9062, 0.3125, 0.875, 0.3125, 0.875, 0.2694, 0.9062, 0.1875, 0.9062, 0.2306, 0.875, 0.2306, 0.875, 0.1875, 0.875, 0.7694, 0.875, 0.8125, 0.8438, 0.8125, 0.8438, 0.7694, 0.875, 0.6875, 0.875, 0.7306, 0.8438, 0.7306, 0.8438, 0.6875, 0.875, 0.2694, 0.875, 0.3125, 0.8438, 0.3125, 0.8438, 0.2694, 0.875, 0.1875, 0.875, 0.2306, 0.8438, 0.2306, 0.8438, 0.1875, 0.8438, 0.7694, 0.8438, 0.8125, 0.8125, 0.8125, 0.8125, 0.7694, 0.8438, 0.6875, 0.8438, 0.7306, 0.8125, 0.7306, 0.8125, 0.6875, 0.8438, 0.2694, 0.8438, 0.3125, 0.8125, 0.3125, 0.8125, 0.2694, 0.8438, 0.1875, 0.8438, 0.2306, 0.8125, 0.2306, 0.8125, 0.1875, 0.8125, 0.7694, 0.8125, 0.8125, 0.7812, 0.8125, 0.7812, 0.7694, 0.8125, 0.6875, 0.8125, 0.7306, 0.7812, 0.7306, 0.7812, 0.6875, 0.8125, 0.2694, 0.8125, 0.3125, 0.7812, 0.3125, 0.7812, 0.2694, 0.8125, 0.1875, 0.8125, 0.2306, 0.7812, 0.2306, 0.7812, 0.1875, 0.7812, 0.7694, 0.7812, 0.8125, 0.75, 0.8125, 0.75, 0.7694, 0.7812, 0.6875, 0.7812, 0.7306, 0.75, 0.7306, 0.75, 0.6875, 0.75, 0.2694, 0.75, 0.3125, 0.7188, 0.3125, 0.7188, 0.2694, 0.75, 0.1875, 0.75, 0.2306, 0.7188, 0.2306, 0.7188, 0.1875, 0.7188, 0.7694, 0.7188, 0.8125, 0.6875, 0.8125, 0.6875, 0.7694, 0.7188, 0.6875, 0.7188, 0.7306, 0.6875, 0.7306, 0.6875, 0.6875, 0.7188, 0.2694, 0.7188, 0.3125, 0.6875, 0.3125, 0.6875, 0.2694, 0.7188, 0.1875, 0.7188, 0.2306, 0.6875, 0.2306, 0.6875, 0.1875, 0.6875, 0.7694, 0.6875, 0.8125, 0.6562, 0.8125, 0.6562, 0.7694, 0.6875, 0.6875, 0.6875, 0.7306, 0.6562, 0.7306, 0.6562, 0.6875, 0.6875, 0.2694, 0.6875, 0.3125, 0.6562, 0.3125, 0.6562, 0.2694, 0.6875, 0.1875, 0.6875, 0.2306, 0.6562, 0.2306, 0.6562, 0.1875, 0.6562, 0.7694, 0.6562, 0.8125, 0.625, 0.8125, 0.625, 0.7694, 0.6562, 0.6875, 0.6562, 0.7306, 0.625, 0.7306, 0.625, 0.6875, 0.6562, 0.2694, 0.6562, 0.3125, 0.625, 0.3125, 0.625, 0.2694, 0.6562, 0.1875, 0.6562, 0.2306, 0.625, 0.2306, 0.625, 0.1875, 0.625, 0.7694, 0.625, 0.8125, 0.5938, 0.8125, 0.5938, 0.7694, 0.625, 0.6875, 0.625, 0.7306, 0.5938, 0.7306, 0.5938, 0.6875, 0.625, 0.2694, 0.625, 0.3125, 0.5938, 0.3125, 0.5938, 0.2694, 0.625, 0.1875, 0.625, 0.2306, 0.5938, 0.2306, 0.5938, 0.1875, 0.5938, 0.7694, 0.5938, 0.8125, 0.5625, 0.8125, 0.5625, 0.7694, 0.5938, 0.6875, 0.5938, 0.7306, 0.5625, 0.7306, 0.5625, 0.6875, 0.5938, 0.2694, 0.5938, 0.3125, 0.5625, 0.3125, 0.5625, 0.2694, 0.5938, 0.1875, 0.5938, 0.2306, 0.5625, 0.2306, 0.5625, 0.1875, 0.5625, 0.7694, 0.5625, 0.8125, 0.5312, 0.8125, 0.5312, 0.7694, 0.5625, 0.6875, 0.5625, 0.7306, 0.5312, 0.7306, 0.5312, 0.6875, 0.5625, 0.2694, 0.5625, 0.3125, 0.5312, 0.3125, 0.5312, 0.2694, 0.5625, 0.1875, 0.5625, 0.2306, 0.5312, 0.2306, 0.5312, 0.1875, 0.5312, 0.7694, 0.5312, 0.8125, 0.5, 0.8125, 0.5, 0.7694, 0.5312, 0.6875, 0.5312, 0.7306, 0.5, 0.7306, 0.5, 0.6875, 0.5312, 0.2694, 0.5312, 0.3125, 0.5, 0.3125, 0.5, 0.2694, 0.5312, 0.1875, 0.5312, 0.2306, 0.5, 0.2306, 0.5, 0.1875, 0.5, 0.7694, 0.5, 0.8125, 0.4688, 0.8125, 0.4688, 0.7694, 0.5, 0.6875, 0.5, 0.7306, 0.4688, 0.7306, 0.4688, 0.6875, 0.5, 0.2694, 0.5, 0.3125, 0.4688, 0.3125, 0.4688, 0.2694, 0.5, 0.1875, 0.5, 0.2306, 0.4688, 0.2306, 0.4688, 0.1875, 0.4688, 0.7694, 0.4688, 0.8125, 0.4375, 0.8125, 0.4375, 0.7694, 0.4688, 0.6875, 0.4688, 0.7306, 0.4375, 0.7306, 0.4375, 0.6875, 0.4688, 0.2694, 0.4688, 0.3125, 0.4375, 0.3125, 0.4375, 0.2694, 0.4688, 0.1875, 0.4688, 0.2306, 0.4375, 0.2306, 0.4375, 0.1875, 0.4375, 0.7694, 0.4375, 0.8125, 0.4062, 0.8125, 0.4062, 0.7694, 0.4375, 0.6875, 0.4375, 0.7306, 0.4062, 0.7306, 0.4062, 0.6875, 0.4375, 0.2694, 0.4375, 0.3125, 0.4062, 0.3125, 0.4062, 0.2694, 0.4375, 0.1875, 0.4375, 0.2306, 0.4062, 0.2306, 0.4062, 0.1875, 0.4062, 0.7694, 0.4062, 0.8125, 0.375, 0.8125, 0.375, 0.7694, 0.4062, 0.6875, 0.4062, 0.7306, 0.375, 0.7306, 0.375, 0.6875, 0.4062, 0.2694, 0.4062, 0.3125, 0.375, 0.3125, 0.375, 0.2694, 0.4062, 0.1875, 0.4062, 0.2306, 0.375, 0.2306, 0.375, 0.1875, 0.375, 0.7694, 0.375, 0.8125, 0.3438, 0.8125, 0.3438, 0.7694, 0.375, 0.6875, 0.375, 0.7306, 0.3438, 0.7306, 0.3438, 0.6875, 0.375, 0.2694, 0.375, 0.3125, 0.3438, 0.3125, 0.3438, 0.2694, 0.375, 0.1875, 0.375, 0.2306, 0.3438, 0.2306, 0.3438, 0.1875, 0.3438, 0.7694, 0.3438, 0.8125, 0.3125, 0.8125, 0.3125, 0.7694, 0.3438, 0.6875, 0.3438, 0.7306, 0.3125, 0.7306, 0.3125, 0.6875, 0.3438, 0.2694, 0.3438, 0.3125, 0.3125, 0.3125, 0.3125, 0.2694, 0.3438, 0.1875, 0.3438, 0.2306, 0.3125, 0.2306, 0.3125, 0.1875, 0.3125, 0.7694, 0.3125, 0.8125, 0.2812, 0.8125, 0.2812, 0.7694, 0.3125, 0.6875, 0.3125, 0.7306, 0.2812, 0.7306, 0.2812, 0.6875, 0.3125, 0.2694, 0.3125, 0.3125, 0.2812, 0.3125, 0.2812, 0.2694, 0.3125, 0.1875, 0.3125, 0.2306, 0.2812, 0.2306, 0.2812, 0.1875, 0.2812, 0.7694, 0.2812, 0.8125, 0.25, 0.8125, 0.25, 0.7694, 0.2812, 0.6875, 0.2812, 0.7306, 0.25, 0.7306, 0.25, 0.6875, 0.2188, 0.7306, 0.25, 0.7306, 0.25, 0.7694, 0.2188, 0.7694, 0.1875, 0.7306, 0.2188, 0.7306, 0.2188, 0.7694, 0.1875, 0.7694, 0.1875, 0.2306, 0.2188, 0.2306, 0.2188, 0.2694, 0.1875, 0.2694, 0.1562, 0.7306, 0.1875, 0.7306, 0.1875, 0.7694, 0.1562, 0.7694, 0.1562, 0.2306, 0.1875, 0.2306, 0.1875, 0.2694, 0.1562, 0.2694, 0.125, 0.7306, 0.1562, 0.7306, 0.1562, 0.7694, 0.125, 0.7694, 0.125, 0.2306, 0.1562, 0.2306, 0.1562, 0.2694, 0.125, 0.2694, 0.09375, 0.7306, 0.125, 0.7306, 0.125, 0.7694, 0.09375, 0.7694, 0.09375, 0.2306, 0.125, 0.2306, 0.125, 0.2694, 0.09375, 0.2694, 0.0625, 0.7306, 0.09375, 0.7306, 0.09375, 0.7694, 0.0625, 0.7694, 0.0625, 0.2306, 0.09375, 0.2306, 0.09375, 0.2694, 0.0625, 0.2694, 0.03125, 0.7306, 0.0625, 0.7306, 0.0625, 0.7694, 0.03125, 0.7694, 0.03125, 0.2306, 0.0625, 0.2306, 0.0625, 0.2694, 0.03125, 0.2694, 0.0, 0.7306, 0.03125, 0.7306, 0.03125, 0.7694, 9.239e-09, 0.7694, 9.239e-09, 0.2306, 0.03125, 0.2306, 0.03125, 0.2694, 0.0, 0.2694, 0.9687, 0.7306, 1.0, 0.7306, 1.0, 0.7694, 0.9687, 0.7694, 0.9687, 0.2306, 1.0, 0.2306, 1.0, 0.2694, 0.9687, 0.2694, 0.9375, 0.2306, 0.9687, 0.2306, 0.9687, 0.2694, 0.9375, 0.2694, 0.9687, 0.7694, 0.9375, 0.7694, 0.9375, 0.7306, 0.9687, 0.7306, 0.9062, 0.7306, 0.9375, 0.7306, 0.9375, 0.7694, 0.9062, 0.7694, 0.9062, 0.2306, 0.9375, 0.2306, 0.9375, 0.2694, 0.9062, 0.2694, 0.9062, 0.7694, 0.875, 0.7694, 0.875, 0.7306, 0.9062, 0.7306, 0.9062, 0.2694, 0.875, 0.2694, 0.875, 0.2306, 0.9062, 0.2306, 0.8438, 0.7306, 0.875, 0.7306, 0.875, 0.7694, 0.8438, 0.7694, 0.8438, 0.2306, 0.875, 0.2306, 0.875, 0.2694, 0.8438, 0.2694, 0.8438, 0.2694, 0.8125, 0.2694, 0.8125, 0.2306, 0.8438, 0.2306, 0.8125, 0.7306, 0.8438, 0.7306, 0.8438, 0.7694, 0.8125, 0.7694, 0.7812, 0.7306, 0.8125, 0.7306, 0.8125, 0.7694, 0.7812, 0.7694, 0.7812, 0.2306, 0.8125, 0.2306, 0.8125, 0.2694, 0.7812, 0.2694, 0.75, 0.7306, 0.7812, 0.7306, 0.7812, 0.7694, 0.75, 0.7694, 0.75, 0.2306, 0.7812, 0.2306, 0.7812, 0.2694, 0.75, 0.2694, 0.6875, 0.2306, 0.7188, 0.2306, 0.7188, 0.2694, 0.6875, 0.2694, 0.7188, 0.7694, 0.6875, 0.7694, 0.6875, 0.7306, 0.7188, 0.7306, 0.6562, 0.7306, 0.6875, 0.7306, 0.6875, 0.7694, 0.6562, 0.7694, 0.6562, 0.2306, 0.6875, 0.2306, 0.6875, 0.2694, 0.6562, 0.2694, 0.6562, 0.2694, 0.625, 0.2694, 0.625, 0.2306, 0.6562, 0.2306, 0.625, 0.7306, 0.6562, 0.7306, 0.6562, 0.7694, 0.625, 0.7694, 0.5938, 0.7306, 0.625, 0.7306, 0.625, 0.7694, 0.5938, 0.7694, 0.5938, 0.2306, 0.625, 0.2306, 0.625, 0.2694, 0.5938, 0.2694, 0.5625, 0.7306, 0.5938, 0.7306, 0.5938, 0.7694, 0.5625, 0.7694, 0.5625, 0.2306, 0.5938, 0.2306, 0.5938, 0.2694, 0.5625, 0.2694, 0.5312, 0.7306, 0.5625, 0.7306, 0.5625, 0.7694, 0.5312, 0.7694, 0.5312, 0.2306, 0.5625, 0.2306, 0.5625, 0.2694, 0.5312, 0.2694, 0.5, 0.7306, 0.5312, 0.7306, 0.5312, 0.7694, 0.5, 0.7694, 0.5, 0.2306, 0.5312, 0.2306, 0.5312, 0.2694, 0.5, 0.2694, 0.4688, 0.7306, 0.5, 0.7306, 0.5, 0.7694, 0.4688, 0.7694, 0.4688, 0.2306, 0.5, 0.2306, 0.5, 0.2694, 0.4688, 0.2694, 0.4375, 0.7306, 0.4688, 0.7306, 0.4688, 0.7694, 0.4375, 0.7694, 0.4375, 0.2306, 0.4688, 0.2306, 0.4688, 0.2694, 0.4375, 0.2694, 0.4062, 0.7306, 0.4375, 0.7306, 0.4375, 0.7694, 0.4062, 0.7694, 0.4062, 0.2306, 0.4375, 0.2306, 0.4375, 0.2694, 0.4062, 0.2694, 0.375, 0.7306, 0.4062, 0.7306, 0.4062, 0.7694, 0.375, 0.7694, 0.375, 0.2306, 0.4062, 0.2306, 0.4062, 0.2694, 0.375, 0.2694, 0.3438, 0.2306, 0.375, 0.2306, 0.375, 0.2694, 0.3438, 0.2694, 0.375, 0.7694, 0.3438, 0.7694, 0.3438, 0.7306, 0.375, 0.7306, 0.3125, 0.7306, 0.3438, 0.7306, 0.3438, 0.7694, 0.3125, 0.7694, 0.3125, 0.2306, 0.3438, 0.2306, 0.3438, 0.2694, 0.3125, 0.2694, 0.3125, 0.7694, 0.2812, 0.7694, 0.2812, 0.7306, 0.3125, 0.7306, 0.3125, 0.2694, 0.2812, 0.2694, 0.2812, 0.2306, 0.3125, 0.2306, 0.25, 0.7306, 0.2812, 0.7306, 0.2812, 0.7694, 0.25, 0.7694, 0.25, 0.2694, 0.2188, 0.2694, 0.2188, 0.2306, 0.25, 0.2306, 0.7188, 0.2306, 0.75, 0.2306, 0.75, 0.2694, 0.7188, 0.2694, 0.25, 0.2306, 0.2812, 0.2306, 0.2812, 0.2694, 0.25, 0.2694, 0.7188, 0.7306, 0.75, 0.7306, 0.75, 0.7694, 0.7188, 0.7694, 0.875, 0.2306, 0.9062, 0.2306, 0.9062, 0.2306, 0.875, 0.2306, 0.3125, 0.2306, 0.3438, 0.2306, 0.3438, 0.2306, 0.3125, 0.2306, 0.1562, 0.7694, 0.125, 0.7694, 0.125, 0.7694, 0.1562, 0.7694, 0.5625, 0.7306, 0.5938, 0.7306, 0.5938, 0.7306, 0.5625, 0.7306, 0.3438, 0.2694, 0.3125, 0.2694, 0.3125, 0.2694, 0.3438, 0.2694, 0.5938, 0.7694, 0.5625, 0.7694, 0.5625, 0.7694, 0.5938, 0.7694, 0.8438, 0.7306, 0.875, 0.7306, 0.875, 0.7306, 0.8438, 0.7306, 0.3125, 0.7694, 0.2812, 0.7694, 0.2812, 0.7694, 0.3125, 0.7694, 0.125, 0.2306, 0.1562, 0.2306, 0.1562, 0.2306, 0.125, 0.2306, 0.875, 0.7694, 0.8438, 0.7694, 0.8438, 0.7694, 0.875, 0.7694, 0.1562, 0.2694, 0.125, 0.2694, 0.125, 0.2694, 0.1562, 0.2694, 0.5625, 0.2306, 0.5938, 0.2306, 0.5938, 0.2306, 0.5625, 0.2306, 0.2812, 0.7306, 0.3125, 0.7306, 0.3125, 0.7306, 0.2812, 0.7306, 0.5938, 0.2694, 0.5625, 0.2694, 0.5625, 0.2694, 0.5938, 0.2694, 0.8438, 0.2306, 0.875, 0.2306, 0.875, 0.2306, 0.8438, 0.2306, 0.3125, 0.2694, 0.2812, 0.2694, 0.2812, 0.2694, 0.3125, 0.2694, 0.09375, 0.7306, 0.125, 0.7306, 0.125, 0.7306, 0.09375, 0.7306, 0.875, 0.2694, 0.8438, 0.2694, 0.8438, 0.2694, 0.875, 0.2694, 0.125, 0.7694, 0.09375, 0.7694, 0.09375, 0.7694, 0.125, 0.7694, 0.5312, 0.7306, 0.5625, 0.7306, 0.5625, 0.7306, 0.5312, 0.7306, 0.8438, 0.2694, 0.8125, 0.2694, 0.8125, 0.2694, 0.8438, 0.2694, 0.2812, 0.2306, 0.3125, 0.2306, 0.3125, 0.2306, 0.2812, 0.2306, 0.5625, 0.7694, 0.5312, 0.7694, 0.5312, 0.7694, 0.5625, 0.7694, 0.09375, 0.2306, 0.125, 0.2306, 0.125, 0.2306, 0.09375, 0.2306, 0.8125, 0.2306, 0.8438, 0.2306, 0.8438, 0.2306, 0.8125, 0.2306, 0.25, 0.7306, 0.2812, 0.7306, 0.2812, 0.7306, 0.25, 0.7306, 0.125, 0.2694, 0.09375, 0.2694, 0.09375, 0.2694, 0.125, 0.2694, 0.5312, 0.2306, 0.5625, 0.2306, 0.5625, 0.2306, 0.5312, 0.2306, 0.2812, 0.7694, 0.25, 0.7694, 0.25, 0.7694, 0.2812, 0.7694, 0.5625, 0.2694, 0.5312, 0.2694, 0.5312, 0.2694, 0.5625, 0.2694, 0.8125, 0.7306, 0.8438, 0.7306, 0.8438, 0.7306, 0.8125, 0.7306, 0.25, 0.2694, 0.2188, 0.2694, 0.2188, 0.2694, 0.25, 0.2694, 0.0625, 0.7306, 0.09375, 0.7306, 0.09375, 0.7306, 0.0625, 0.7306, 0.8438, 0.7694, 0.8125, 0.7694, 0.8125, 0.7694, 0.8438, 0.7694, 0.2188, 0.2306, 0.25, 0.2306, 0.25, 0.2306, 0.2188, 0.2306, 0.09375, 0.7694, 0.0625, 0.7694, 0.0625, 0.7694, 0.09375, 0.7694, 0.5, 0.7306, 0.5312, 0.7306, 0.5312, 0.7306, 0.5, 0.7306, 0.7188, 0.2306, 0.75, 0.2306, 0.75, 0.2306, 0.7188, 0.2306, 0.5312, 0.7694, 0.5, 0.7694, 0.5, 0.7694, 0.5312, 0.7694, 0.7812, 0.7306, 0.8125, 0.7306, 0.8125, 0.7306, 0.7812, 0.7306, 0.75, 0.2694, 0.7188, 0.2694, 0.7188, 0.2694, 0.75, 0.2694, 0.0625, 0.2306, 0.09375, 0.2306, 0.09375, 0.2306, 0.0625, 0.2306, 0.8125, 0.7694, 0.7812, 0.7694, 0.7812, 0.7694, 0.8125, 0.7694, 0.25, 0.2306, 0.2812, 0.2306, 0.2812, 0.2306, 0.25, 0.2306, 0.09375, 0.2694, 0.0625, 0.2694, 0.0625, 0.2694, 0.09375, 0.2694, 0.5, 0.2306, 0.5312, 0.2306, 0.5312, 0.2306, 0.5, 0.2306, 0.2812, 0.2694, 0.25, 0.2694, 0.25, 0.2694, 0.2812, 0.2694, 0.5312, 0.2694, 0.5, 0.2694, 0.5, 0.2694, 0.5312, 0.2694, 0.7812, 0.2306, 0.8125, 0.2306, 0.8125, 0.2306, 0.7812, 0.2306, 0.7188, 0.7306, 0.75, 0.7306, 0.75, 0.7306, 0.7188, 0.7306, 0.03125, 0.7306, 0.0625, 0.7306, 0.0625, 0.7306, 0.03125, 0.7306, 0.8125, 0.2694, 0.7812, 0.2694, 0.7812, 0.2694, 0.8125, 0.2694, 0.75, 0.7694, 0.7188, 0.7694, 0.7188, 0.7694, 0.75, 0.7694, 0.0625, 0.7694, 0.03125, 0.7694, 0.03125, 0.7694, 0.0625, 0.7694, 0.4688, 0.7306, 0.5, 0.7306, 0.5, 0.7306, 0.4688, 0.7306, 0.5, 0.7694, 0.4688, 0.7694, 0.4688, 0.7694, 0.5, 0.7694, 0.75, 0.7306, 0.7812, 0.7306, 0.7812, 0.7306, 0.75, 0.7306, 0.03125, 0.2306, 0.0625, 0.2306, 0.0625, 0.2306, 0.03125, 0.2306, 0.7812, 0.7694, 0.75, 0.7694, 0.75, 0.7694, 0.7812, 0.7694, 0.0625, 0.2694, 0.03125, 0.2694, 0.03125, 0.2694, 0.0625, 0.2694, 0.4688, 0.2306, 0.5, 0.2306, 0.5, 0.2306, 0.4688, 0.2306, 0.5, 0.2694, 0.4688, 0.2694, 0.4688, 0.2694, 0.5, 0.2694, 0.75, 0.2306, 0.7812, 0.2306, 0.7812, 0.2306, 0.75, 0.2306, 0.0, 0.7306, 0.03125, 0.7306, 0.03125, 0.7306, 0.0, 0.7306])
me_sphere.materials.append(mat_material)
me_sphere.materials.append(mat_line)
me_sphere.update()

# ---- objects
ob_light = bpy.data.objects.new('Light', light_light)
ob_camera = bpy.data.objects.new('Camera', cam_camera)
ob_tennis_ball = bpy.data.objects.new('tennis_ball', me_sphere)

# ---- transforms, parenting, visibility, modifiers, constraints
ob_light.location = (4.076, 1.005, 5.904)
ob_light.rotation_euler = (0.6503, 0.05522, 1.866)
ob_light.lock_rotations_4d = False
ob_light.empty_display_type = 'ARROWS'
ob_light.color = (0.0, 0.0, 0.0, 0.0)
ob_light.lineart.crease_threshold = 0.0
ob_camera.location = (7.359, -6.926, 4.958)
ob_camera.rotation_euler = (1.109, 0.0, 0.8149)
ob_camera.lock_rotations_4d = False
ob_camera.empty_display_type = 'ARROWS'
ob_camera.color = (0.0, 0.0, 0.0, 0.0)
ob_camera.display_type = 'WIRE'
ob_camera.lineart.crease_threshold = 0.0
ob_tennis_ball.location = (0.0, 0.0, 0.0)
_m = ob_tennis_ball.modifiers.new('Subdivision', 'SUBSURF')
_m.levels = 2

# ---- collection membership
col_collection.objects.link(ob_light)
col_collection.objects.link(ob_camera)
col_collection.objects.link(ob_tennis_ball)

# ---- scene / render settings (as saved in the file)
scene.camera = ob_camera
scene.frame_start = 1; scene.frame_end = 250; scene.frame_set(1)
scene.render.engine = 'BLENDER_EEVEE_NEXT'
scene.render.bake_bias = 0.0
scene.render.bake_samples = 0
scene.cycles.sampling_pattern = 'TABULATED_SOBOL'
scene.eevee.use_volume_custom_range = False
bpy.context.view_layer.update()
